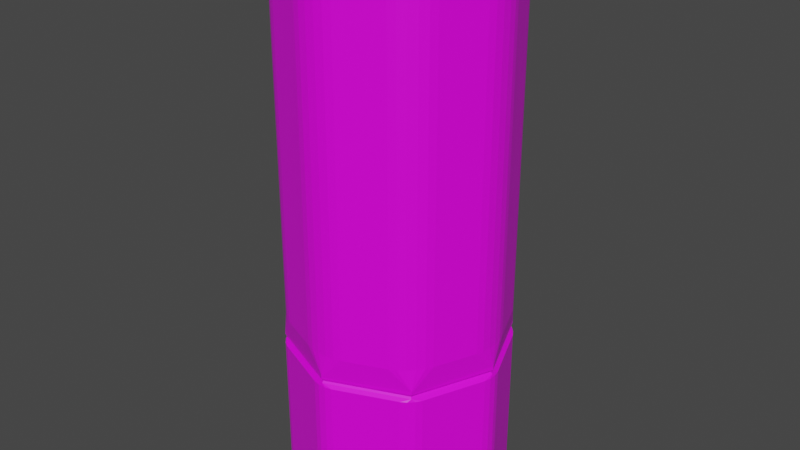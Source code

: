 # Source: ShotgunAmmo.blend  (saved by Blender 2.91.10; exported with 4.5.12 LTS)
import bpy
from mathutils import Matrix  # noqa: F401  (used for matrix-valued properties, if any)

bpy.ops.wm.read_factory_settings(use_empty=True)
scene = bpy.context.scene
scene.name = 'Scene'

# ---- collections
col_collection = bpy.data.collections.new('Collection'); scene.collection.children.link(col_collection)

# ---- images (referenced by path relative to the original .blend; pixels are not part of the script)
import os
ASSET_DIR = os.environ.get("B2B_ASSET_DIR", "")  # directory of the original .blend (textures are referenced by path, not embedded)
HERE = os.path.dirname(os.path.abspath(__file__))  # packed textures are extracted next to this script under _unpacked/

def load_image(name, relpath, width, height, colorspace="sRGB"):
    """Load a texture the original file referenced (path relative to the .blend, or extracted next to this script)."""
    p = next((c for c in (os.path.join(HERE, relpath), os.path.join(ASSET_DIR, relpath)) if relpath and os.path.exists(c)), "")
    if p:
        img = bpy.data.images.load(p, check_existing=True)
        img.name = name
    else:  # same state as the original file: an image datablock whose file is absent (Cycles renders it pink)
        img = bpy.data.images.new(name, width, height)
        img.source = "FILE"
        img.filepath = "//" + (relpath or name)
    img.colorspace_settings.name = colorspace
    return img
img_shotgunammo = load_image('ShotgunAmmo', 'ShotgunAmmo.png', 1024, 1024, 'sRGB')

# ---- materials (node trees are filled in below, after node groups)
mat_material = bpy.data.materials.new('Material')
mat_material.alpha_threshold = 0.0
mat_material.use_transparent_shadow = False
mat_material.line_color = (0.0, 0.0, 0.0, 1.0)

# ---- material node trees
mat_material.use_nodes = True; mat_material.node_tree.nodes.clear()
_N = mat_material.node_tree.nodes; _L = mat_material.node_tree.links
n0 = _N.new('ShaderNodeOutputMaterial'); n0.name = 'Material Output'; n0.location = (300, 300)
n1 = _N.new('ShaderNodeBsdfPrincipled'); n1.name = 'Principled BSDF'; n1.location = (10, 300)
n1.distribution = 'GGX'
n1.subsurface_method = 'BURLEY'
n1.inputs[2].default_value = 0.4
n1.inputs[3].default_value = 1.45
n1.inputs[27].default_value = (0.0, 0.0, 0.0, 1.0)
n1.inputs[28].default_value = 1.0
n2 = _N.new('ShaderNodeTexImage'); n2.name = 'Image Texture'; n2.location = (-455, 107)
n2.image = img_shotgunammo
_L.new(n1.outputs[0], n0.inputs[0])
_L.new(n2.outputs[0], n1.inputs[0])
n0.is_active_output = True

# ---- world
world_world = bpy.data.worlds.new('World'); scene.world = world_world
world_world.use_nodes = True; world_world.node_tree.nodes.clear()
_N = world_world.node_tree.nodes; _L = world_world.node_tree.links
n0 = _N.new('ShaderNodeOutputWorld'); n0.name = 'World Output'; n0.location = (300, 300)
n1 = _N.new('ShaderNodeBackground'); n1.name = 'Background'; n1.location = (10, 300)
n1.inputs[0].default_value = (0.05088, 0.05088, 0.05088, 1.0)
_L.new(n1.outputs[0], n0.inputs[0])
n0.is_active_output = True
world_world.color = (0.05088, 0.05088, 0.05088)
world_world.use_sun_shadow = False
world_world.sun_shadow_jitter_overblur = 0.0

# ---- meshes
me_circle = bpy.data.meshes.new('Circle')
me_circle.from_pydata([(1.731e-10, 0.08721, 0.05107), (-0.06167, 0.06167, 0.05107), (-0.08721, -3.812e-09, 0.05107), (-0.06167, -0.06167, 0.05107), (7.797e-09, -0.08721, 0.05107), (0.06167, -0.06167, 0.05107), (0.08721, 1.04e-09, 0.05107), (0.06167, 0.06167, 0.05107), (2.319e-10, 0.08597, 0.05238), (-0.06079, 0.06079, 0.05238), (-0.08597, -3.752e-09, 0.05238), (-0.06079, -0.06079, 0.05238), (7.748e-09, -0.08597, 0.05238), (0.06079, -0.06079, 0.05238), (0.08597, 1.031e-09, 0.05238), (0.06079, 0.06079, 0.05238), (1.706e-10, 0.087, 0.05337), (-0.06152, 0.06152, 0.05337), (-0.087, -3.803e-09, 0.05337), (-0.06152, -0.06152, 0.05337), (7.777e-09, -0.087, 0.05337), (0.06152, -0.06152, 0.05337), (0.087, 1.038e-09, 0.05337), (0.06152, 0.06152, 0.05337), (1.307e-10, 0.08778, 0.05493), (-0.06207, 0.06207, 0.05493), (-0.08778, -3.845e-09, 0.05493), (-0.06207, -0.06207, 0.05493), (7.804e-09, -0.08778, 0.05493), (0.06207, -0.06207, 0.05493), (0.08778, 1.039e-09, 0.05493), (0.06207, 0.06207, 0.05493), (0.04747, -0.04155, 0.36), (0.04502, -0.04502, 0.36), (0.04155, -0.04747, 0.36), (0.04868, -0.04868, 0.3595), (0.00418, -0.06295, 0.36), (7.427e-09, -0.06366, 0.36), (-0.00418, -0.06295, 0.36), (7.129e-09, -0.06884, 0.3595), (-0.04155, -0.04747, 0.36), (-0.04502, -0.04502, 0.36), (-0.04747, -0.04155, 0.36), (-0.04868, -0.04868, 0.3595), (-0.06295, -0.00418, 0.36), (-0.06366, -2.409e-09, 0.36), (-0.06295, 0.00418, 0.36), (-0.06884, -2.791e-09, 0.3595), (-0.04747, 0.04155, 0.36), (-0.04502, 0.04502, 0.36), (-0.04155, 0.04747, 0.36), (-0.04868, 0.04868, 0.3595), (-0.00418, 0.06295, 0.36), (1.238e-09, 0.06366, 0.36), (0.00418, 0.06295, 0.36), (1.111e-09, 0.06884, 0.3595), (5.471e-10, 0.08119, -0.07378), (-0.05741, 0.05741, -0.07378), (-0.08119, -3.549e-09, -0.07378), (-0.05741, -0.05741, -0.07378), (7.645e-09, -0.08119, -0.07378), (0.05741, -0.05741, -0.07378), (0.08119, 9.682e-10, -0.07378), (0.05741, 0.05741, -0.07378), (2.487e-09, 0.04286, -0.07249), (-0.0303, 0.0303, -0.07249), (-0.04286, -1.873e-09, -0.07249), (-0.0303, -0.0303, -0.07249), (6.234e-09, -0.04286, -0.07249), (0.0303, -0.0303, -0.07249), (0.04286, 5.111e-10, -0.07249), (0.0303, 0.0303, -0.07249), (2.487e-09, 0.04286, -0.06988), (-0.0303, 0.0303, -0.06988), (-0.04286, -1.873e-09, -0.06988), (-0.0303, -0.0303, -0.06988), (6.234e-09, -0.04286, -0.06988), (0.0303, -0.0303, -0.06988), (0.04286, 5.111e-10, -0.06988), (0.0303, 0.0303, -0.06988), (3.164e-09, 0.02582, -0.06966), (-0.01826, 0.01826, -0.06966), (-0.02582, -9.438e-10, -0.06966), (-0.01826, -0.01826, -0.06966), (5.422e-09, -0.02582, -0.06966), (0.01826, -0.01826, -0.06966), (0.02582, 4.93e-10, -0.06966), (0.01826, 0.01826, -0.06966), (3.693e-09, 0.01332, -0.06966), (-0.009422, 0.009422, -0.06966), (-0.01332, -4.95e-10, -0.06966), (-0.009422, -0.009422, -0.06966), (4.858e-09, -0.01332, -0.06966), (0.009422, -0.009422, -0.06966), (0.01332, 2.463e-10, -0.06966), (0.009422, 0.009422, -0.06966), (3.693e-09, 0.01332, -0.06998), (-0.009422, 0.009422, -0.06998), (-0.01332, -4.95e-10, -0.06998), (-0.009422, -0.009422, -0.06998), (4.858e-09, -0.01332, -0.06998), (0.009422, -0.009422, -0.06998), (0.01332, 2.463e-10, -0.06998), (0.009422, 0.009422, -0.06998), (4.09e-09, 0.004722, -0.06998), (-0.003339, 0.003339, -0.06998), (-0.004722, -1.754e-10, -0.06998), (-0.003339, -0.003339, -0.06998), (4.503e-09, -0.004722, -0.06998), (0.003339, -0.003339, -0.06998), (0.004722, 8.73e-11, -0.06998), (0.003339, 0.003339, -0.06998), (-0.003339, 0.003339, -0.07055), (4.09e-09, 0.004722, -0.07055), (-0.004722, -1.754e-10, -0.07055), (-0.003339, -0.003339, -0.07055), (4.503e-09, -0.004722, -0.07055), (0.003339, -0.003339, -0.07055), (0.004722, 8.73e-11, -0.07055), (0.003339, 0.003339, -0.07055), (0.06207, -0.06207, 0.05619), (0.08778, 1.039e-09, 0.05619), (-0.06207, -0.06207, 0.05619), (7.804e-09, -0.08778, 0.05619), (-0.06207, 0.06207, 0.05619), (-0.08778, -3.845e-09, 0.05619), (0.06207, 0.06207, 0.05619), (1.307e-10, 0.08778, 0.05619), (0.0157, 0.08377, 0.1208), (-0.0157, 0.08377, 0.1208), (0.01008, 0.08546, 0.1208), (0.003473, 0.08635, 0.1208), (-0.003473, 0.08635, 0.1208), (-0.01008, 0.08546, 0.1208), (-0.04813, 0.07033, 0.1208), (-0.07033, 0.04813, 0.1208), (-0.0533, 0.06756, 0.1208), (-0.0586, 0.06351, 0.1208), (-0.06351, 0.0586, 0.1208), (-0.06756, 0.0533, 0.1208), (-0.08377, -0.0157, 0.1208), (-0.08377, 0.0157, 0.1208), (-0.08546, -0.01008, 0.1208), (-0.08635, -0.003473, 0.1208), (-0.08635, 0.003473, 0.1208), (-0.08546, 0.01008, 0.1208), (-0.07033, -0.04813, 0.1208), (-0.04813, -0.07033, 0.1208), (-0.06756, -0.0533, 0.1208), (-0.06351, -0.0586, 0.1208), (-0.0586, -0.06351, 0.1208), (-0.0533, -0.06756, 0.1208), (0.0157, -0.08377, 0.1208), (-0.0157, -0.08377, 0.1208), (0.01008, -0.08546, 0.1208), (0.003473, -0.08635, 0.1208), (-0.003473, -0.08635, 0.1208), (-0.01008, -0.08546, 0.1208), (0.04813, -0.07033, 0.1208), (0.07033, -0.04813, 0.1208), (0.0533, -0.06756, 0.1208), (0.0586, -0.06351, 0.1208), (0.06351, -0.0586, 0.1208), (0.06756, -0.0533, 0.1208), (0.08377, 0.0157, 0.1208), (0.08377, -0.0157, 0.1208), (0.08546, 0.01008, 0.1208), (0.08635, 0.003473, 0.1208), (0.08635, -0.003473, 0.1208), (0.08546, -0.01008, 0.1208), (0.04813, 0.07033, 0.1208), (0.07033, 0.04813, 0.1208), (0.0533, 0.06756, 0.1208), (0.0586, 0.06351, 0.1208), (0.06351, 0.0586, 0.1208), (0.06756, 0.0533, 0.1208), (-0.0157, 0.08377, 0.3588), (0.0157, 0.08377, 0.3588), (8.633e-10, 0.0734, 0.3608), (-0.01008, 0.08546, 0.3588), (-0.003473, 0.08635, 0.3588), (0.003473, 0.08635, 0.3588), (0.01008, 0.08546, 0.3588), (-0.07033, 0.04813, 0.3588), (-0.04813, 0.07033, 0.3588), (-0.0519, 0.0519, 0.3608), (-0.06756, 0.0533, 0.3588), (-0.06351, 0.0586, 0.3588), (-0.0586, 0.06351, 0.3588), (-0.0533, 0.06756, 0.3588), (-0.08377, -0.0157, 0.3588), (-0.08377, 0.0157, 0.3588), (-0.0734, -3.041e-09, 0.3608), (-0.08546, -0.01008, 0.3588), (-0.08635, -0.003473, 0.3588), (-0.08635, 0.003473, 0.3588), (-0.08546, 0.01008, 0.3588), (-0.04813, -0.07033, 0.3588), (-0.07033, -0.04813, 0.3588), (-0.0519, -0.0519, 0.3608), (-0.0533, -0.06756, 0.3588), (-0.0586, -0.06351, 0.3588), (-0.06351, -0.0586, 0.3588), (-0.06756, -0.0533, 0.3588), (0.0157, -0.08377, 0.3588), (-0.0157, -0.08377, 0.3588), (7.28e-09, -0.0734, 0.3608), (0.01008, -0.08546, 0.3588), (0.003473, -0.08635, 0.3588), (-0.003473, -0.08635, 0.3588), (-0.01008, -0.08546, 0.3588), (0.07033, -0.04813, 0.3588), (0.04813, -0.07033, 0.3588), (0.0519, -0.0519, 0.3608), (0.06756, -0.0533, 0.3588), (0.06351, -0.0586, 0.3588), (0.0586, -0.06351, 0.3588), (0.0533, -0.06756, 0.3588), (0.08377, 0.0157, 0.3588), (0.08377, -0.0157, 0.3588), (0.0734, 1.043e-09, 0.3608), (0.08546, 0.01008, 0.3588), (0.08635, 0.003473, 0.3588), (0.08635, -0.003473, 0.3588), (0.08546, -0.01008, 0.3588), (0.04813, 0.07033, 0.3588), (0.07033, 0.04813, 0.3588), (0.0519, 0.0519, 0.3608), (0.0533, 0.06756, 0.3588), (0.0586, 0.06351, 0.3588), (0.06351, 0.0586, 0.3588), (0.06756, 0.0533, 0.3588), (0.04813, -0.07033, 0.07484), (0.07033, -0.04813, 0.07484), (0.06207, -0.06207, 0.05776), (0.0533, -0.06756, 0.07484), (0.0586, -0.06351, 0.07484), (0.06351, -0.0586, 0.07484), (0.06756, -0.0533, 0.07484), (-0.07033, -0.04813, 0.07484), (-0.04813, -0.07033, 0.07484), (-0.06207, -0.06207, 0.05776), (-0.06756, -0.0533, 0.07484), (-0.06351, -0.0586, 0.07484), (-0.0586, -0.06351, 0.07484), (-0.0533, -0.06756, 0.07484), (-0.04813, 0.07033, 0.07484), (-0.07033, 0.04813, 0.07484), (-0.06207, 0.06207, 0.05776), (-0.0533, 0.06756, 0.07484), (-0.0586, 0.06351, 0.07484), (-0.06351, 0.0586, 0.07484), (-0.06756, 0.0533, 0.07484), (0.0157, 0.08377, 0.07484), (-0.0157, 0.08377, 0.07484), (1.307e-10, 0.08778, 0.05776), (0.01008, 0.08546, 0.07484), (0.003473, 0.08635, 0.07484), (-0.003473, 0.08635, 0.07484), (-0.01008, 0.08546, 0.07484), (0.08377, -0.0157, 0.07484), (0.08377, 0.0157, 0.07484), (0.08778, 1.039e-09, 0.05776), (0.08546, -0.01008, 0.07484), (0.08635, -0.003473, 0.07484), (0.08635, 0.003473, 0.07484), (0.08546, 0.01008, 0.07484), (-0.0157, -0.08377, 0.07484), (0.0157, -0.08377, 0.07484), (7.804e-09, -0.08778, 0.05776), (-0.01008, -0.08546, 0.07484), (-0.003473, -0.08635, 0.07484), (0.003473, -0.08635, 0.07484), (0.01008, -0.08546, 0.07484), (-0.08377, 0.0157, 0.07484), (-0.08377, -0.0157, 0.07484), (-0.08778, -3.845e-09, 0.05776), (-0.08546, 0.01008, 0.07484), (-0.08635, 0.003473, 0.07484), (-0.08635, -0.003473, 0.07484), (-0.08546, -0.01008, 0.07484), (0.07033, 0.04813, 0.07484), (0.04813, 0.07033, 0.07484), (0.06207, 0.06207, 0.05776), (0.06756, 0.0533, 0.07484), (0.06351, 0.0586, 0.07484), (0.0586, 0.06351, 0.07484), (0.0533, 0.06756, 0.07484), (0.00418, 0.06295, 0.3618), (-0.00418, 0.06295, 0.3618), (1.099e-09, 0.06884, 0.3613), (-0.04155, 0.04747, 0.3618), (-0.04747, 0.04155, 0.3618), (-0.04868, 0.04868, 0.3613), (-0.06295, 0.00418, 0.3618), (-0.06295, -0.00418, 0.3618), (-0.06884, -2.795e-09, 0.3613), (-0.04747, -0.04155, 0.3618), (-0.04155, -0.04747, 0.3618), (-0.04868, -0.04868, 0.3613), (-0.00418, -0.06295, 0.3618), (0.00418, -0.06295, 0.3618), (7.117e-09, -0.06884, 0.3613), (0.04155, -0.04747, 0.3618), (0.04747, -0.04155, 0.3618), (0.04868, -0.04868, 0.3613), (0.06295, -0.00418, 0.3618), (0.06295, 0.00418, 0.3618), (0.06884, 1.036e-09, 0.3613), (0.04747, 0.04155, 0.3618), (0.04155, 0.04747, 0.3618), (0.04868, 0.04868, 0.3613), (0.00418, 0.03884, 0.356), (-0.00418, 0.03884, 0.356), (-0.02451, 0.03042, 0.356), (-0.03042, 0.02451, 0.356), (-0.03884, 0.00418, 0.356), (-0.03884, -0.00418, 0.356), (-0.03042, -0.02451, 0.356), (-0.02451, -0.03042, 0.356), (-0.00418, -0.03884, 0.356), (0.00418, -0.03884, 0.356), (0.02451, -0.03042, 0.356), (0.03042, -0.02451, 0.356), (0.03884, -0.00418, 0.356), (0.03884, 0.00418, 0.356), (0.03042, 0.02451, 0.356), (0.02451, 0.03042, 0.356), (-0.00418, 0.02068, 0.3523), (0.00418, 0.02068, 0.3523), (2.252e-09, 0.0214, 0.3523), (-0.01758, 0.01167, 0.3523), (-0.01167, 0.01758, 0.3523), (-0.01513, 0.01513, 0.3523), (-0.02068, -0.00418, 0.3523), (-0.02068, 0.00418, 0.3523), (-0.0214, -6.028e-10, 0.3523), (-0.01167, -0.01758, 0.3523), (-0.01758, -0.01167, 0.3523), (-0.01513, -0.01513, 0.3523), (0.00418, -0.02068, 0.3523), (-0.00418, -0.02068, 0.3523), (4.922e-09, -0.0214, 0.3523), (0.01758, -0.01167, 0.3523), (0.01167, -0.01758, 0.3523), (0.01513, -0.01513, 0.3523), (0.02068, 0.00418, 0.3523), (0.02068, -0.00418, 0.3523), (0.0214, 8.423e-10, 0.3523), (0.01167, 0.01758, 0.3523), (0.01758, 0.01167, 0.3523), (0.01513, 0.01513, 0.3523), (0.06884, 1.039e-09, 0.3595), (0.06295, -0.00418, 0.36), (0.06366, 6.406e-10, 0.36), (0.06295, 0.00418, 0.36), (0.04868, 0.04868, 0.3595), (0.04747, 0.04155, 0.36), (0.04502, 0.04502, 0.36), (0.04155, 0.04747, 0.36), (-0.02451, 0.03042, 0.3542), (-0.02797, 0.02797, 0.3542), (-0.03042, 0.02451, 0.3542), (-0.03956, -1.285e-09, 0.3542), (-0.03884, -0.00418, 0.3542), (-0.03884, 0.00418, 0.3542), (0.03884, -0.00418, 0.3542), (0.03956, 3.126e-10, 0.3542), (0.03884, 0.00418, 0.3542), (0.02797, 0.02797, 0.3542), (0.02451, 0.03042, 0.3542), (0.03042, 0.02451, 0.3542), (-0.00418, -0.03884, 0.3542), (5.098e-09, -0.03956, 0.3542), (0.00418, -0.03884, 0.3542), (0.02797, -0.02797, 0.3542), (0.03042, -0.02451, 0.3542), (0.02451, -0.03042, 0.3542), (-0.02797, -0.02797, 0.3542), (-0.02451, -0.03042, 0.3542), (-0.03042, -0.02451, 0.3542), (0.00418, 0.03884, 0.3542), (9.903e-10, 0.03956, 0.3542), (-0.00418, 0.03884, 0.3542), (0.01758, 0.01167, 0.3505), (0.01513, 0.01513, 0.3505), (0.01167, 0.01758, 0.3505), (2.264e-09, 0.0214, 0.3505), (-0.00418, 0.02068, 0.3505), (0.00418, 0.02068, 0.3505), (0.01167, -0.01758, 0.3505), (0.01513, -0.01513, 0.3505), (0.01758, -0.01167, 0.3505), (0.0214, 8.457e-10, 0.3505), (0.02068, 0.00418, 0.3505), (0.02068, -0.00418, 0.3505), (-0.01758, -0.01167, 0.3505), (-0.01513, -0.01513, 0.3505), (-0.01167, -0.01758, 0.3505), (4.934e-09, -0.0214, 0.3505), (0.00418, -0.02068, 0.3505), (-0.00418, -0.02068, 0.3505), (-0.01167, 0.01758, 0.3505), (-0.01513, 0.01513, 0.3505), (-0.01758, 0.01167, 0.3505), (-0.0214, -5.994e-10, 0.3505), (-0.02068, -0.00418, 0.3505), (-0.02068, 0.00418, 0.3505), (-0.008102, 0.08664, -0.04274), (0.008102, 0.08664, -0.04274), (-0.002966, 0.08787, -0.04274), (0.002966, 0.08787, -0.04274), (-0.067, 0.05554, -0.04274), (-0.05554, 0.067, -0.04274), (-0.06423, 0.06004, -0.04274), (-0.06004, 0.06423, -0.04274), (-0.08664, -0.008102, -0.04274), (-0.08664, 0.008102, -0.04274), (-0.08787, -0.002966, -0.04274), (-0.08787, 0.002966, -0.04274), (-0.05554, -0.067, -0.04274), (-0.067, -0.05554, -0.04274), (-0.06004, -0.06423, -0.04274), (-0.06423, -0.06004, -0.04274), (0.008102, -0.08664, -0.04274), (-0.008102, -0.08664, -0.04274), (0.002966, -0.08787, -0.04274), (-0.002966, -0.08787, -0.04274), (0.067, -0.05554, -0.04274), (0.05554, -0.067, -0.04274), (0.06423, -0.06004, -0.04274), (0.06004, -0.06423, -0.04274), (0.08664, 0.008102, -0.04274), (0.08664, -0.008102, -0.04274), (0.08787, 0.002966, -0.04274), (0.08787, -0.002966, -0.04274), (0.05554, 0.067, -0.04274), (0.067, 0.05554, -0.04274), (0.06004, 0.06423, -0.04274), (0.06423, 0.06004, -0.04274), (-0.008102, 0.08664, 0.04886), (0.008102, 0.08664, 0.04886), (-0.002966, 0.08787, 0.04886), (0.002966, 0.08787, 0.04886), (-0.067, 0.05554, 0.04886), (-0.05554, 0.067, 0.04886), (-0.06423, 0.06004, 0.04886), (-0.06004, 0.06423, 0.04886), (-0.08664, -0.008102, 0.04886), (-0.08664, 0.008102, 0.04886), (-0.08787, -0.002966, 0.04886), (-0.08787, 0.002966, 0.04886), (-0.05554, -0.067, 0.04886), (-0.067, -0.05554, 0.04886), (-0.06004, -0.06423, 0.04886), (-0.06423, -0.06004, 0.04886), (0.008102, -0.08664, 0.04886), (-0.008102, -0.08664, 0.04886), (0.002966, -0.08787, 0.04886), (-0.002966, -0.08787, 0.04886), (0.067, -0.05554, 0.04886), (0.05554, -0.067, 0.04886), (0.06423, -0.06004, 0.04886), (0.06004, -0.06423, 0.04886), (0.08664, 0.008102, 0.04886), (0.08664, -0.008102, 0.04886), (0.08787, 0.002966, 0.04886), (0.08787, -0.002966, 0.04886), (0.05554, 0.067, 0.04886), (0.067, 0.05554, 0.04886), (0.06004, 0.06423, 0.04886), (0.06423, 0.06004, 0.04886), (0.008102, 0.08664, -0.07357), (-0.008102, 0.08664, -0.07357), (5.443e-10, 0.08123, -0.07378), (0.002966, 0.08787, -0.07357), (-0.002966, 0.08787, -0.07357), (-0.05554, 0.067, -0.07357), (-0.067, 0.05554, -0.07357), (-0.05744, 0.05744, -0.07378), (-0.06004, 0.06423, -0.07357), (-0.06423, 0.06004, -0.07357), (-0.08664, 0.008102, -0.07357), (-0.08664, -0.008102, -0.07357), (-0.08123, -3.551e-09, -0.07378), (-0.08787, 0.002966, -0.07357), (-0.08787, -0.002966, -0.07357), (-0.067, -0.05554, -0.07357), (-0.05554, -0.067, -0.07357), (-0.05744, -0.05744, -0.07378), (-0.06423, -0.06004, -0.07357), (-0.06004, -0.06423, -0.07357), (-0.008102, -0.08664, -0.07357), (0.008102, -0.08664, -0.07357), (7.646e-09, -0.08123, -0.07378), (-0.002966, -0.08787, -0.07357), (0.002966, -0.08787, -0.07357), (0.05554, -0.067, -0.07357), (0.067, -0.05554, -0.07357), (0.05744, -0.05744, -0.07378), (0.06004, -0.06423, -0.07357), (0.06423, -0.06004, -0.07357), (0.08664, -0.008102, -0.07357), (0.08664, 0.008102, -0.07357), (0.08123, 9.687e-10, -0.07378), (0.08787, -0.002966, -0.07357), (0.08787, 0.002966, -0.07357), (0.067, 0.05554, -0.07357), (0.05554, 0.067, -0.07357), (0.05744, 0.05744, -0.07378), (0.06423, 0.06004, -0.07357), (0.06004, 0.06423, -0.07357), (4.657e-09, 9.313e-10, 0.3392)], [], [(436, 508, 472, 409), (413, 445, 440, 408), (432, 503, 507, 437), (424, 493, 497, 429), (416, 483, 487, 421), (1, 0, 440, 445), (428, 498, 502, 433), (420, 488, 492, 425), (5, 4, 456, 461), (3, 2, 448, 453), (474, 56, 57, 479, 477, 473), (6, 5, 460, 465), (4, 3, 452, 457), (0, 7, 468, 441), (2, 1, 444, 449), (7, 6, 464, 469), (0, 8, 15, 7), (6, 14, 13, 5), (4, 12, 11, 3), (2, 10, 9, 1), (7, 15, 14, 6), (5, 13, 12, 4), (3, 11, 10, 2), (1, 9, 8, 0), (13, 21, 20, 12), (11, 19, 18, 10), (9, 17, 16, 8), (8, 16, 23, 15), (14, 22, 21, 13), (12, 20, 19, 11), (10, 18, 17, 9), (15, 23, 22, 14), (23, 31, 30, 22), (21, 29, 28, 20), (19, 27, 26, 18), (17, 25, 24, 16), (16, 24, 31, 23), (22, 30, 29, 21), (20, 28, 27, 19), (18, 26, 25, 17), (171, 226, 218, 164), (158, 212, 204, 152), (146, 198, 190, 140), (288, 312, 327, 310), (165, 219, 211, 159), (153, 205, 197, 147), (128, 177, 225, 170), (141, 191, 183, 135), (246, 134, 129, 254), (253, 128, 170, 282), (260, 165, 159, 233), (267, 153, 147, 240), (274, 141, 135, 247), (281, 171, 164, 261), (232, 158, 152, 268), (239, 146, 140, 275), (121, 262, 260, 233, 234, 120), (309, 326, 325, 307), (303, 322, 321, 301), (185, 293, 291, 289, 290, 178, 176, 184), (297, 318, 317, 295), (314, 332, 328, 313), (306, 324, 323, 304), (300, 320, 319, 298), (192, 296, 294, 292, 293, 185, 183, 191), (227, 311, 309, 307, 308, 220, 218, 226), (213, 305, 303, 301, 302, 206, 204, 212), (199, 299, 297, 295, 296, 192, 190, 198), (178, 290, 288, 310, 311, 227, 225, 177), (294, 316, 315, 292), (220, 308, 306, 304, 305, 213, 211, 219), (206, 302, 300, 298, 299, 199, 197, 205), (316, 335, 331, 315), (326, 350, 346, 325), (322, 344, 340, 321), (318, 338, 334, 317), (512, 350, 351), (324, 347, 343, 323), (320, 341, 337, 319), (312, 329, 349, 327), (54, 55, 53), (409, 441, 468, 436), (412, 478, 482, 417), (433, 465, 460, 428), (425, 457, 452, 420), (417, 449, 444, 412), (437, 469, 464, 432), (429, 461, 456, 424), (421, 453, 448, 416), (499, 61, 62, 504, 502, 498), (489, 59, 60, 494, 492, 488), (509, 63, 56, 474, 472, 508), (479, 57, 58, 484, 482, 478), (504, 62, 63, 509, 507, 503), (494, 60, 61, 499, 497, 493), (484, 58, 59, 489, 487, 483), (59, 67, 68, 60), (57, 65, 66, 58), (62, 70, 71, 63), (60, 68, 69, 61), (58, 66, 67, 59), (56, 64, 65, 57), (63, 71, 64, 56), (61, 69, 70, 62), (71, 79, 72, 64), (69, 77, 78, 70), (67, 75, 76, 68), (65, 73, 74, 66), (70, 78, 79, 71), (68, 76, 77, 69), (66, 74, 75, 67), (64, 72, 73, 65), (76, 84, 85, 77), (74, 82, 83, 75), (72, 80, 81, 73), (79, 87, 80, 72), (77, 85, 86, 78), (75, 83, 84, 76), (73, 81, 82, 74), (78, 86, 87, 79), (86, 94, 95, 87), (84, 92, 93, 85), (82, 90, 91, 83), (80, 88, 89, 81), (87, 95, 88, 80), (85, 93, 94, 86), (83, 91, 92, 84), (81, 89, 90, 82), (93, 101, 102, 94), (91, 99, 100, 92), (89, 97, 98, 90), (94, 102, 103, 95), (92, 100, 101, 93), (90, 98, 99, 91), (88, 96, 97, 89), (95, 103, 96, 88), (96, 104, 105, 97), (103, 111, 104, 96), (101, 109, 110, 102), (99, 107, 108, 100), (97, 105, 106, 98), (102, 110, 111, 103), (100, 108, 109, 101), (98, 106, 107, 99), (110, 118, 119, 111), (112, 113, 119, 118, 117, 116, 115, 114), (108, 116, 117, 109), (106, 114, 115, 107), (104, 113, 112, 105), (111, 119, 113, 104), (109, 117, 118, 110), (107, 115, 116, 108), (105, 112, 114, 106), (24, 127, 126, 31), (25, 124, 127, 24), (27, 122, 125, 26), (29, 120, 123, 28), (31, 126, 121, 30), (26, 125, 124, 25), (28, 123, 122, 27), (30, 121, 120, 29), (126, 283, 281, 261, 262, 121), (127, 255, 253, 282, 283, 126), (125, 276, 274, 247, 248, 124), (123, 269, 267, 240, 241, 122), (124, 248, 246, 254, 255, 127), (122, 241, 239, 275, 276, 125), (120, 234, 232, 268, 269, 123), (176, 178, 179), (179, 178, 180), (180, 178, 181), (181, 178, 182), (182, 178, 177), (183, 185, 186), (186, 185, 187), (187, 185, 188), (188, 185, 189), (189, 185, 184), (190, 192, 193), (193, 192, 194), (194, 192, 195), (195, 192, 196), (196, 192, 191), (197, 199, 200), (200, 199, 201), (201, 199, 202), (202, 199, 203), (203, 199, 198), (204, 206, 207), (207, 206, 208), (208, 206, 209), (209, 206, 210), (210, 206, 205), (211, 213, 214), (214, 213, 215), (215, 213, 216), (216, 213, 217), (217, 213, 212), (218, 220, 221), (221, 220, 222), (222, 220, 223), (223, 220, 224), (224, 220, 219), (225, 227, 228), (228, 227, 229), (229, 227, 230), (230, 227, 231), (231, 227, 226), (232, 234, 235), (235, 234, 236), (236, 234, 237), (237, 234, 238), (238, 234, 233), (239, 241, 242), (242, 241, 243), (243, 241, 244), (244, 241, 245), (245, 241, 240), (246, 248, 249), (249, 248, 250), (250, 248, 251), (251, 248, 252), (252, 248, 247), (253, 255, 256), (256, 255, 257), (257, 255, 258), (258, 255, 259), (259, 255, 254), (260, 262, 263), (263, 262, 264), (264, 262, 265), (265, 262, 266), (266, 262, 261), (267, 269, 270), (270, 269, 271), (271, 269, 272), (272, 269, 273), (273, 269, 268), (274, 276, 277), (277, 276, 278), (278, 276, 279), (279, 276, 280), (280, 276, 275), (281, 283, 284), (284, 283, 285), (285, 283, 286), (286, 283, 287), (287, 283, 282), (232, 235, 160, 158), (235, 236, 161, 160), (236, 237, 162, 161), (237, 238, 163, 162), (238, 233, 159, 163), (239, 242, 148, 146), (242, 243, 149, 148), (243, 244, 150, 149), (244, 245, 151, 150), (245, 240, 147, 151), (246, 249, 136, 134), (249, 250, 137, 136), (250, 251, 138, 137), (251, 252, 139, 138), (252, 247, 135, 139), (253, 256, 130, 128), (256, 257, 131, 130), (257, 258, 132, 131), (258, 259, 133, 132), (259, 254, 129, 133), (128, 130, 182, 177), (130, 131, 181, 182), (131, 132, 180, 181), (132, 133, 179, 180), (133, 129, 176, 179), (183, 186, 139, 135), (186, 187, 138, 139), (187, 188, 137, 138), (188, 189, 136, 137), (189, 184, 134, 136), (171, 175, 231, 226), (175, 174, 230, 231), (174, 173, 229, 230), (173, 172, 228, 229), (172, 170, 225, 228), (158, 160, 217, 212), (160, 161, 216, 217), (161, 162, 215, 216), (162, 163, 214, 215), (163, 159, 211, 214), (218, 221, 166, 164), (221, 222, 167, 166), (222, 223, 168, 167), (223, 224, 169, 168), (224, 219, 165, 169), (146, 148, 203, 198), (148, 149, 202, 203), (149, 150, 201, 202), (150, 151, 200, 201), (151, 147, 197, 200), (204, 207, 154, 152), (207, 208, 155, 154), (208, 209, 156, 155), (209, 210, 157, 156), (210, 205, 153, 157), (190, 193, 142, 140), (193, 194, 143, 142), (194, 195, 144, 143), (195, 196, 145, 144), (196, 191, 141, 145), (164, 166, 266, 261), (166, 167, 265, 266), (167, 168, 264, 265), (168, 169, 263, 264), (169, 165, 260, 263), (152, 154, 273, 268), (154, 155, 272, 273), (155, 156, 271, 272), (156, 157, 270, 271), (157, 153, 267, 270), (140, 142, 280, 275), (142, 143, 279, 280), (143, 144, 278, 279), (144, 145, 277, 278), (145, 141, 274, 277), (170, 172, 287, 282), (172, 173, 286, 287), (173, 174, 285, 286), (174, 175, 284, 285), (175, 171, 281, 284), (134, 184, 176, 129), (288, 54, 381, 312), (338, 396, 397, 339), (297, 42, 380, 318), (318, 380, 396, 338), (324, 366, 395, 347), (302, 39, 38, 300), (317, 364, 44, 295), (347, 395, 393, 348), (319, 379, 40, 298), (298, 40, 43, 299), (315, 362, 48, 292), (346, 394, 368, 325), (303, 34, 377, 322), (348, 393, 394, 346), (343, 392, 376, 323), (299, 43, 42, 297), (345, 391, 392, 343), (316, 365, 407, 335), (291, 50, 360, 314), (323, 376, 32, 304), (335, 407, 405, 336), (295, 44, 47, 296), (344, 390, 391, 345), (310, 359, 356, 311), (321, 374, 36, 301), (322, 377, 390, 344), (334, 406, 364, 317), (312, 381, 389, 329), (336, 405, 406, 334), (296, 47, 46, 294), (329, 389, 387, 330), (331, 404, 362, 315), (311, 356, 357, 309), (333, 403, 404, 331), (292, 48, 51, 293), (300, 38, 372, 320), (328, 388, 383, 313), (307, 355, 352, 308), (309, 357, 371, 326), (330, 387, 388, 328), (332, 402, 403, 333), (349, 386, 370, 327), (314, 360, 402, 332), (293, 51, 50, 291), (351, 385, 386, 349), (320, 372, 401, 341), (308, 352, 353, 306), (327, 370, 359, 310), (291, 314, 313, 289), (53, 55, 52), (50, 51, 49), (49, 51, 48), (46, 47, 45), (45, 47, 44), (42, 43, 41), (41, 43, 40), (38, 39, 37), (37, 39, 36), (34, 35, 33), (33, 35, 32), (353, 352, 354), (354, 352, 355), (357, 356, 358), (358, 356, 359), (50, 49, 361, 360), (49, 48, 362, 361), (364, 363, 45, 44), (363, 365, 46, 45), (353, 354, 367, 366), (354, 355, 368, 367), (370, 369, 358, 359), (369, 371, 357, 358), (38, 37, 373, 372), (37, 36, 374, 373), (376, 375, 33, 32), (375, 377, 34, 33), (379, 378, 41, 40), (378, 380, 42, 41), (54, 53, 382, 381), (53, 52, 383, 382), (371, 369, 385, 384), (369, 370, 386, 385), (388, 387, 382, 383), (387, 389, 381, 382), (377, 375, 391, 390), (375, 376, 392, 391), (394, 393, 367, 368), (393, 395, 366, 367), (380, 378, 397, 396), (378, 379, 398, 397), (400, 399, 373, 374), (399, 401, 372, 373), (360, 361, 403, 402), (361, 362, 404, 403), (406, 405, 363, 364), (405, 407, 365, 363), (294, 46, 365, 316), (301, 36, 39, 302), (306, 353, 366, 324), (339, 397, 398, 337), (305, 35, 34, 303), (337, 398, 379, 319), (290, 55, 54, 288), (342, 399, 400, 340), (313, 383, 52, 289), (340, 400, 374, 321), (326, 371, 384, 350), (325, 368, 355, 307), (304, 32, 35, 305), (350, 384, 385, 351), (289, 52, 55, 290), (341, 401, 399, 342), (440, 0, 442), (442, 0, 443), (443, 0, 441), (444, 1, 446), (446, 1, 447), (447, 1, 445), (448, 2, 450), (450, 2, 451), (451, 2, 449), (452, 3, 454), (454, 3, 455), (455, 3, 453), (456, 4, 458), (458, 4, 459), (459, 4, 457), (460, 5, 462), (462, 5, 463), (463, 5, 461), (464, 6, 466), (466, 6, 467), (467, 6, 465), (468, 7, 470), (470, 7, 471), (471, 7, 469), (472, 474, 475), (475, 474, 476), (476, 474, 473), (477, 479, 480), (480, 479, 481), (481, 479, 478), (482, 484, 485), (485, 484, 486), (486, 484, 483), (487, 489, 490), (490, 489, 491), (491, 489, 488), (492, 494, 495), (495, 494, 496), (496, 494, 493), (497, 499, 500), (500, 499, 501), (501, 499, 498), (502, 504, 505), (505, 504, 506), (506, 504, 503), (507, 509, 510), (510, 509, 511), (511, 509, 508), (409, 411, 443, 441), (411, 410, 442, 443), (410, 408, 440, 442), (444, 446, 414, 412), (446, 447, 415, 414), (447, 445, 413, 415), (437, 439, 471, 469), (439, 438, 470, 471), (438, 436, 468, 470), (429, 431, 463, 461), (431, 430, 462, 463), (430, 428, 460, 462), (464, 466, 434, 432), (466, 467, 435, 434), (467, 465, 433, 435), (421, 423, 455, 453), (423, 422, 454, 455), (422, 420, 452, 454), (456, 458, 426, 424), (458, 459, 427, 426), (459, 457, 425, 427), (448, 450, 418, 416), (450, 451, 419, 418), (451, 449, 417, 419), (412, 414, 481, 478), (414, 415, 480, 481), (415, 413, 477, 480), (472, 475, 411, 409), (475, 476, 410, 411), (476, 473, 408, 410), (507, 510, 439, 437), (510, 511, 438, 439), (511, 508, 436, 438), (432, 434, 506, 503), (434, 435, 505, 506), (435, 433, 502, 505), (497, 500, 431, 429), (500, 501, 430, 431), (501, 498, 428, 430), (424, 426, 496, 493), (426, 427, 495, 496), (427, 425, 492, 495), (487, 490, 423, 421), (490, 491, 422, 423), (491, 488, 420, 422), (416, 418, 486, 483), (418, 419, 485, 486), (419, 417, 482, 485), (408, 473, 477, 413), (512, 349, 329, 330), (512, 344, 345), (512, 338, 339), (512, 343, 347, 348), (331, 512, 333), (512, 337, 341, 342), (332, 512, 330, 328), (345, 343, 512), (335, 336, 512, 331), (342, 340, 344, 512), (333, 512, 332), (348, 346, 350, 512), (336, 334, 338, 512), (351, 349, 512), (339, 337, 512)])
_uv = me_circle.uv_layers.new(name='UVMap')
_uv.uv.foreach_set('vector', [0.193, 0.1384, 0.2016, 0.1662, 0.237, 0.1651, 0.2452, 0.1362, 0.3029, 0.1799, 0.4375, 0.1195, 0.3225, 0.01206, 0.2629, 0.1434, 0.1402, 0.1826, 0.1654, 0.1961, 0.1898, 0.1712, 0.1758, 0.1455, 0.1753, 0.3049, 0.1891, 0.2796, 0.1652, 0.2542, 0.1397, 0.2677, 0.3023, 0.2698, 0.2759, 0.2549, 0.2486, 0.281, 0.2627, 0.3074, 0.6566, 0.3949, 0.5632, 0.3735, 0.5726, 0.3806, 0.6445, 0.3972, 0.133, 0.2506, 0.1602, 0.2425, 0.1606, 0.2078, 0.1331, 0.1995, 0.2448, 0.3142, 0.2365, 0.286, 0.2011, 0.2845, 0.1924, 0.3125, 0.4577, 0.1405, 0.5004, 0.06376, 0.4917, 0.07021, 0.4586, 0.1295, 0.5714, 0.01523, 0.6566, 0.003532, 0.6461, 0.0005398, 0.5803, 0.009565, 0.8443, 0.6689, 0.8444, 0.6686, 0.7847, 0.609, 0.7845, 0.6091, 0.782, 0.6219, 0.8314, 0.6713, 0.4536, 0.2302, 0.4577, 0.1405, 0.4526, 0.1504, 0.4494, 0.2197, 0.5004, 0.06376, 0.5714, 0.01523, 0.5609, 0.01706, 0.506, 0.05449, 0.5632, 0.3735, 0.4909, 0.3139, 0.496, 0.3243, 0.5518, 0.3704, 0.8441, 0.7714, 0.8441, 0.6808, 0.8395, 0.6912, 0.8395, 0.7609, 0.4909, 0.3139, 0.4536, 0.2302, 0.4536, 0.2415, 0.4823, 0.3063, 0.5632, 0.3735, 0.5643, 0.3711, 0.4929, 0.3124, 0.4909, 0.3139, 0.4536, 0.2302, 0.4561, 0.2297, 0.46, 0.1412, 0.4577, 0.1405, 0.5004, 0.06376, 0.5021, 0.06535, 0.5722, 0.01738, 0.5714, 0.01523, 0.8475, 0.6808, 0.8451, 0.6814, 0.8451, 0.7707, 0.8475, 0.7714, 0.4909, 0.3139, 0.4929, 0.3124, 0.4561, 0.2297, 0.4536, 0.2302, 0.4577, 0.1405, 0.46, 0.1412, 0.5021, 0.06535, 0.5004, 0.06376, 0.5714, 0.01523, 0.5722, 0.01738, 0.6563, 0.005842, 0.6566, 0.003532, 0.6566, 0.3949, 0.6564, 0.3922, 0.5643, 0.3711, 0.5632, 0.3735, 0.8745, 0.7706, 0.8764, 0.7712, 0.8764, 0.6808, 0.8745, 0.6813, 0.8752, 0.338, 0.8734, 0.3374, 0.8734, 0.4278, 0.8752, 0.4273, 0.8734, 0.6813, 0.8716, 0.6808, 0.8716, 0.7712, 0.8734, 0.7706, 0.8716, 0.8621, 0.8734, 0.8626, 0.8734, 0.7722, 0.8716, 0.7728, 0.8686, 0.7706, 0.8705, 0.7712, 0.8705, 0.6808, 0.8686, 0.6813, 0.8657, 0.7706, 0.8675, 0.7712, 0.8675, 0.6808, 0.8657, 0.6813, 0.8675, 0.4273, 0.8694, 0.4278, 0.8694, 0.3374, 0.8675, 0.338, 0.8704, 0.4273, 0.8723, 0.4278, 0.8723, 0.3374, 0.8704, 0.338, 0.8641, 0.4282, 0.8664, 0.4286, 0.8664, 0.3374, 0.8641, 0.3378, 0.852, 0.7716, 0.8543, 0.772, 0.8543, 0.6808, 0.852, 0.6812, 0.8554, 0.7716, 0.8578, 0.772, 0.8578, 0.6808, 0.8554, 0.6812, 0.8646, 0.6812, 0.8623, 0.6808, 0.8623, 0.772, 0.8646, 0.7716, 0.8486, 0.7716, 0.8509, 0.772, 0.8509, 0.6808, 0.8486, 0.6812, 0.8588, 0.7716, 0.8612, 0.772, 0.8612, 0.6808, 0.8588, 0.6812, 0.8572, 0.4282, 0.8596, 0.4286, 0.8596, 0.3374, 0.8572, 0.3378, 0.863, 0.3378, 0.8607, 0.3374, 0.8607, 0.4286, 0.863, 0.4282, 0.3235, 0.6626, 0.0005402, 0.6626, 0.000541, 0.7102, 0.3235, 0.7102, 0.4496, 0.7919, 0.7726, 0.7919, 0.7726, 0.7443, 0.4496, 0.7443, 0.4496, 0.6097, 0.7726, 0.6097, 0.7726, 0.562, 0.4496, 0.562, 0.8373, 0.7581, 0.806, 0.7706, 0.806, 0.8005, 0.8373, 0.813, 0.3235, 0.7537, 0.0005414, 0.7537, 0.0005416, 0.8014, 0.3235, 0.8014, 0.4496, 0.7008, 0.7726, 0.7008, 0.7726, 0.6531, 0.4496, 0.6531, 0.3235, 0.5714, 0.0005398, 0.5714, 0.0005399, 0.6191, 0.3235, 0.6191, 0.4496, 0.5186, 0.7726, 0.5186, 0.7726, 0.4709, 0.4496, 0.4709, 0.386, 0.4803, 0.3235, 0.4803, 0.3235, 0.528, 0.386, 0.528, 0.386, 0.5715, 0.3235, 0.5714, 0.3235, 0.6191, 0.386, 0.6191, 0.386, 0.7537, 0.3235, 0.7537, 0.3235, 0.8014, 0.386, 0.8014, 0.3871, 0.7008, 0.4496, 0.7008, 0.4496, 0.6531, 0.3871, 0.6531, 0.3871, 0.5186, 0.4496, 0.5186, 0.4496, 0.4709, 0.3871, 0.4709, 0.386, 0.6626, 0.3235, 0.6626, 0.3235, 0.7102, 0.386, 0.7102, 0.3871, 0.7919, 0.4496, 0.7919, 0.4496, 0.7443, 0.3871, 0.7443, 0.3871, 0.6097, 0.4496, 0.6097, 0.4496, 0.562, 0.3871, 0.562, 0.7512, 0.03533, 0.7503, 0.0335, 0.7189, 0.02411, 0.6745, 0.05979, 0.6832, 0.09351, 0.6849, 0.0941, 0.8644, 0.2651, 0.8331, 0.2776, 0.8331, 0.3075, 0.8644, 0.32, 0.8696, 0.8141, 0.8383, 0.8266, 0.8383, 0.8565, 0.8696, 0.869, 0.769, 0.3737, 0.7633, 0.3761, 0.758, 0.3844, 0.758, 0.4393, 0.7633, 0.4476, 0.769, 0.45, 0.7904, 0.4357, 0.7904, 0.388, 0.8562, 0.3737, 0.8249, 0.3862, 0.8249, 0.4161, 0.8562, 0.4286, 0.6437, 0.3983, 0.6203, 0.4077, 0.6203, 0.4187, 0.6437, 0.4282, 0.7736, 0.869, 0.8049, 0.8565, 0.8049, 0.8266, 0.7736, 0.8141, 0.8049, 0.7581, 0.7736, 0.7706, 0.7736, 0.8005, 0.8049, 0.813, 0.7876, 0.3414, 0.7933, 0.339, 0.7986, 0.3307, 0.7986, 0.2758, 0.7933, 0.2675, 0.7876, 0.2651, 0.7662, 0.2794, 0.7662, 0.3271, 0.8128, 0.45, 0.8185, 0.4476, 0.8238, 0.4393, 0.8238, 0.3844, 0.8185, 0.3761, 0.8128, 0.3737, 0.7914, 0.388, 0.7914, 0.4357, 0.7021, 0.3737, 0.6964, 0.3761, 0.6911, 0.3844, 0.6911, 0.4393, 0.6964, 0.4476, 0.7021, 0.45, 0.7235, 0.4357, 0.7235, 0.388, 0.795, 0.757, 0.8008, 0.7547, 0.806, 0.7464, 0.806, 0.6914, 0.8008, 0.6831, 0.795, 0.6808, 0.7736, 0.6951, 0.7736, 0.7427, 0.7356, 0.3737, 0.7298, 0.3761, 0.7245, 0.3844, 0.7245, 0.4393, 0.7298, 0.4476, 0.7356, 0.45, 0.7569, 0.4357, 0.7569, 0.388, 0.8384, 0.6808, 0.8071, 0.6933, 0.8071, 0.7232, 0.8384, 0.7357, 0.821, 0.3414, 0.8268, 0.339, 0.8321, 0.3307, 0.8321, 0.2758, 0.8268, 0.2675, 0.821, 0.2651, 0.7997, 0.2794, 0.7997, 0.3271, 0.6687, 0.3737, 0.6629, 0.3761, 0.6576, 0.3844, 0.6576, 0.4393, 0.6629, 0.4476, 0.6687, 0.45, 0.69, 0.4357, 0.69, 0.388, 0.5216, 0.3983, 0.4983, 0.4077, 0.4983, 0.4187, 0.5216, 0.4282, 0.5948, 0.3983, 0.5715, 0.4077, 0.5715, 0.4187, 0.5948, 0.4282, 0.546, 0.3983, 0.5227, 0.4077, 0.5227, 0.4187, 0.546, 0.4282, 0.6193, 0.3983, 0.5959, 0.4077, 0.5959, 0.4187, 0.6193, 0.4282, 0.5638, 0.8195, 0.5581, 0.8527, 0.5638, 0.8535, 0.5471, 0.4282, 0.5704, 0.4187, 0.5704, 0.4077, 0.5471, 0.3983, 0.4494, 0.4282, 0.4728, 0.4187, 0.4728, 0.4077, 0.4494, 0.3983, 0.4972, 0.3983, 0.4739, 0.4077, 0.4739, 0.4187, 0.4972, 0.4282, 0.3739, 0.8402, 0.3739, 0.8304, 0.3698, 0.8362, 0.2452, 0.1362, 0.2956, 0.0005398, 0.1435, 0.006036, 0.193, 0.1384, 0.3104, 0.1978, 0.282, 0.2073, 0.2814, 0.2426, 0.3103, 0.2521, 0.1331, 0.1995, 0.002153, 0.1492, 0.0005398, 0.2969, 0.133, 0.2506, 0.1924, 0.3125, 0.1383, 0.4453, 0.2917, 0.4528, 0.2448, 0.3142, 0.3103, 0.2521, 0.4484, 0.3076, 0.4484, 0.1473, 0.3104, 0.1978, 0.1758, 0.1455, 0.117, 0.01656, 0.01365, 0.1234, 0.1402, 0.1826, 0.1397, 0.2677, 0.01035, 0.3235, 0.1122, 0.4329, 0.1753, 0.3049, 0.2627, 0.3074, 0.3197, 0.4428, 0.4356, 0.3349, 0.3023, 0.2698, 0.9886, 0.5245, 0.9884, 0.5246, 0.9884, 0.6089, 0.9886, 0.609, 0.9995, 0.6017, 0.9995, 0.5318, 0.8443, 0.4647, 0.8444, 0.465, 0.9287, 0.4649, 0.9288, 0.4647, 0.9215, 0.4539, 0.8516, 0.4539, 0.9289, 0.6689, 0.9287, 0.6686, 0.8444, 0.6686, 0.8443, 0.6689, 0.8516, 0.6797, 0.9215, 0.6797, 0.7845, 0.6091, 0.7847, 0.609, 0.7847, 0.5246, 0.7845, 0.5245, 0.7736, 0.5319, 0.7736, 0.6017, 0.9886, 0.609, 0.9884, 0.6089, 0.9287, 0.6686, 0.9289, 0.6689, 0.9417, 0.6713, 0.9911, 0.6219, 0.9288, 0.4647, 0.9287, 0.4649, 0.9884, 0.5246, 0.9886, 0.5245, 0.9911, 0.5116, 0.9417, 0.4622, 0.7845, 0.5245, 0.7847, 0.5246, 0.8444, 0.465, 0.8443, 0.4647, 0.8314, 0.4623, 0.782, 0.5117, 0.8444, 0.465, 0.8643, 0.513, 0.9088, 0.513, 0.9287, 0.4649, 0.7847, 0.609, 0.8328, 0.589, 0.8328, 0.5445, 0.7847, 0.5246, 0.9884, 0.6089, 0.9403, 0.589, 0.9088, 0.6205, 0.9287, 0.6686, 0.9287, 0.4649, 0.9088, 0.513, 0.9403, 0.5445, 0.9884, 0.5246, 0.7847, 0.5246, 0.8328, 0.5445, 0.8643, 0.513, 0.8444, 0.465, 0.8444, 0.6686, 0.8643, 0.6205, 0.8328, 0.589, 0.7847, 0.609, 0.9287, 0.6686, 0.9088, 0.6205, 0.8643, 0.6205, 0.8444, 0.6686, 0.9884, 0.5246, 0.9403, 0.5445, 0.9403, 0.589, 0.9884, 0.6089, 0.6515, 0.4428, 0.655, 0.4428, 0.655, 0.3983, 0.6515, 0.3983, 0.5048, 0.8195, 0.5013, 0.8195, 0.5013, 0.864, 0.5048, 0.864, 0.5094, 0.8195, 0.5059, 0.8195, 0.5059, 0.864, 0.5094, 0.864, 0.5396, 0.4356, 0.5396, 0.432, 0.4951, 0.432, 0.4951, 0.4356, 0.4951, 0.4409, 0.4951, 0.4445, 0.5396, 0.4445, 0.5396, 0.4409, 0.8538, 0.3211, 0.8503, 0.3211, 0.8503, 0.3656, 0.8538, 0.3656, 0.4494, 0.4409, 0.4494, 0.4445, 0.494, 0.4445, 0.494, 0.4409, 0.4494, 0.432, 0.4494, 0.4356, 0.494, 0.4356, 0.494, 0.432, 0.7337, 0.3726, 0.7248, 0.3513, 0.698, 0.3513, 0.6891, 0.3726, 0.7652, 0.2966, 0.7438, 0.3054, 0.7438, 0.3323, 0.7652, 0.3411, 0.6891, 0.2651, 0.698, 0.2865, 0.7248, 0.2865, 0.7337, 0.2651, 0.6576, 0.2966, 0.679, 0.3054, 0.698, 0.2865, 0.6891, 0.2651, 0.6891, 0.3726, 0.698, 0.3513, 0.679, 0.3323, 0.6576, 0.3411, 0.7652, 0.3411, 0.7438, 0.3323, 0.7248, 0.3513, 0.7337, 0.3726, 0.7337, 0.2651, 0.7248, 0.2865, 0.7438, 0.3054, 0.7652, 0.2966, 0.6576, 0.3411, 0.679, 0.3323, 0.679, 0.3054, 0.6576, 0.2966, 0.679, 0.3323, 0.6947, 0.3258, 0.6947, 0.3119, 0.679, 0.3054, 0.7248, 0.3513, 0.7183, 0.3356, 0.7045, 0.3356, 0.698, 0.3513, 0.7438, 0.3054, 0.7281, 0.3119, 0.7281, 0.3258, 0.7438, 0.3323, 0.698, 0.2865, 0.7045, 0.3022, 0.7183, 0.3022, 0.7248, 0.2865, 0.679, 0.3054, 0.6947, 0.3119, 0.7045, 0.3022, 0.698, 0.2865, 0.698, 0.3513, 0.7045, 0.3356, 0.6947, 0.3258, 0.679, 0.3323, 0.7438, 0.3323, 0.7281, 0.3258, 0.7183, 0.3356, 0.7248, 0.3513, 0.7248, 0.2865, 0.7183, 0.3022, 0.7281, 0.3119, 0.7438, 0.3054, 0.8315, 0.3425, 0.831, 0.3425, 0.831, 0.3563, 0.8315, 0.3563, 0.6503, 0.434, 0.6499, 0.434, 0.6499, 0.4478, 0.6503, 0.4478, 0.8443, 0.4384, 0.8438, 0.4384, 0.8438, 0.4522, 0.8443, 0.4522, 0.8428, 0.4384, 0.8423, 0.4384, 0.8423, 0.4522, 0.8428, 0.4522, 0.3806, 0.8304, 0.3801, 0.8304, 0.3801, 0.8442, 0.3806, 0.8442, 0.5247, 0.4366, 0.5247, 0.4371, 0.5385, 0.4371, 0.5385, 0.4366, 0.3879, 0.8333, 0.3883, 0.8333, 0.3883, 0.8195, 0.3879, 0.8195, 0.845, 0.3567, 0.8446, 0.3567, 0.8446, 0.3705, 0.845, 0.3705, 0.1845, 0.8195, 0.1737, 0.8239, 0.1737, 0.8288, 0.1845, 0.8333, 0.8179, 0.7432, 0.8071, 0.7477, 0.8071, 0.7526, 0.8179, 0.757, 0.2212, 0.8333, 0.232, 0.8288, 0.232, 0.8239, 0.2212, 0.8195, 0.1856, 0.8333, 0.1963, 0.8288, 0.1963, 0.8239, 0.1856, 0.8195, 0.2082, 0.8195, 0.1974, 0.8239, 0.1974, 0.8288, 0.2082, 0.8333, 0.2438, 0.8195, 0.233, 0.8239, 0.233, 0.8288, 0.2438, 0.8333, 0.8298, 0.7432, 0.819, 0.7477, 0.819, 0.7526, 0.8298, 0.757, 0.2201, 0.8195, 0.2093, 0.8239, 0.2093, 0.8288, 0.2201, 0.8333, 0.5296, 0.4391, 0.5296, 0.4383, 0.5247, 0.4383, 0.5247, 0.4391, 0.2449, 0.8229, 0.2449, 0.8278, 0.2484, 0.8313, 0.2533, 0.8313, 0.2568, 0.8278, 0.2568, 0.8229, 0.2533, 0.8195, 0.2484, 0.8195, 0.6541, 0.4439, 0.6534, 0.4439, 0.6534, 0.4488, 0.6541, 0.4488, 0.7662, 0.3726, 0.767, 0.3726, 0.767, 0.3677, 0.7662, 0.3677, 0.5458, 0.4505, 0.5458, 0.4513, 0.5507, 0.4513, 0.5507, 0.4505, 0.6515, 0.4488, 0.6523, 0.4488, 0.6523, 0.4439, 0.6515, 0.4439, 0.5355, 0.4391, 0.5355, 0.4383, 0.5306, 0.4383, 0.5306, 0.4391, 0.5456, 0.4335, 0.5456, 0.4328, 0.5407, 0.4328, 0.5407, 0.4335, 0.6552, 0.4488, 0.656, 0.4488, 0.656, 0.4439, 0.6552, 0.4439, 0.5406, 0.4528, 0.5406, 0.4511, 0.4494, 0.4511, 0.4494, 0.4528, 0.5406, 0.4472, 0.5406, 0.4455, 0.4494, 0.4455, 0.4494, 0.4472, 0.8774, 0.8643, 0.8791, 0.8643, 0.8791, 0.7731, 0.8774, 0.7731, 0.878, 0.3374, 0.8763, 0.3374, 0.8763, 0.4286, 0.878, 0.4286, 0.4494, 0.4483, 0.4494, 0.45, 0.5407, 0.45, 0.5407, 0.4483, 0.5406, 0.4309, 0.5406, 0.4292, 0.4494, 0.4292, 0.4494, 0.4309, 0.8774, 0.772, 0.8791, 0.772, 0.8791, 0.6808, 0.8774, 0.6808, 0.8747, 0.8635, 0.8764, 0.8635, 0.8764, 0.7722, 0.8747, 0.7722, 0.8392, 0.02902, 0.8396, 0.02711, 0.8215, 0.0005398, 0.7631, 0.001693, 0.7503, 0.0335, 0.7512, 0.03533, 0.9035, 0.08287, 0.9051, 0.08191, 0.911, 0.05128, 0.8693, 0.01173, 0.8396, 0.02711, 0.8392, 0.02902, 0.8389, 0.2308, 0.8397, 0.2326, 0.8713, 0.2425, 0.9178, 0.2053, 0.9088, 0.1699, 0.907, 0.1692, 0.6895, 0.177, 0.6879, 0.1779, 0.6814, 0.2079, 0.7212, 0.2484, 0.7512, 0.2346, 0.7517, 0.2327, 0.907, 0.1692, 0.9088, 0.1699, 0.9358, 0.1506, 0.9358, 0.09232, 0.9051, 0.08191, 0.9035, 0.08287, 0.7517, 0.2327, 0.7512, 0.2346, 0.7679, 0.2619, 0.8262, 0.264, 0.8397, 0.2326, 0.8389, 0.2308, 0.6849, 0.0941, 0.6832, 0.09351, 0.6576, 0.112, 0.6581, 0.1675, 0.6879, 0.1779, 0.6895, 0.177, 0.03558, 0.8452, 0.03558, 0.8195, 0.02944, 0.8401, 0.8326, 0.4512, 0.8326, 0.4297, 0.8249, 0.4464, 0.5777, 0.4317, 0.5868, 0.4476, 0.5868, 0.4292, 0.4838, 0.8242, 0.4914, 0.841, 0.4914, 0.8195, 0.4327, 0.8245, 0.4389, 0.8452, 0.4389, 0.8195, 0.06448, 0.8452, 0.06448, 0.8195, 0.05834, 0.8401, 0.4564, 0.841, 0.4564, 0.8195, 0.4487, 0.8362, 0.6347, 0.4397, 0.6169, 0.4445, 0.6347, 0.4492, 0.4662, 0.8243, 0.4739, 0.841, 0.4739, 0.8195, 0.02221, 0.8245, 0.02836, 0.8452, 0.02836, 0.8195, 0.4244, 0.8452, 0.4244, 0.8195, 0.4183, 0.8401, 0.8177, 0.364, 0.8177, 0.3425, 0.81, 0.3592, 0.5766, 0.4476, 0.5766, 0.4292, 0.5675, 0.4452, 0.4925, 0.8242, 0.5002, 0.841, 0.5002, 0.8195, 0.3894, 0.8245, 0.3955, 0.8452, 0.3955, 0.8195, 0.05003, 0.8452, 0.05003, 0.8195, 0.04389, 0.8401, 0.4652, 0.841, 0.4652, 0.8195, 0.4575, 0.8362, 0.5879, 0.4317, 0.597, 0.4476, 0.597, 0.4292, 0.44, 0.8242, 0.4476, 0.841, 0.4476, 0.8195, 0.05111, 0.8245, 0.05726, 0.8452, 0.05726, 0.8195, 0.006685, 0.8452, 0.006685, 0.8195, 0.0005398, 0.8401, 0.4827, 0.841, 0.4827, 0.8195, 0.475, 0.8362, 0.6159, 0.4397, 0.5981, 0.4445, 0.6159, 0.4492, 0.8188, 0.3472, 0.8265, 0.364, 0.8265, 0.3425, 0.01499, 0.8245, 0.02113, 0.8452, 0.02113, 0.8195, 0.41, 0.8452, 0.41, 0.8195, 0.4038, 0.8401, 0.7827, 0.364, 0.7827, 0.3425, 0.775, 0.3592, 0.5471, 0.4317, 0.5562, 0.4476, 0.5562, 0.4292, 0.636, 0.434, 0.6437, 0.4508, 0.6437, 0.4292, 0.03666, 0.8245, 0.04281, 0.8452, 0.04281, 0.8195, 0.4172, 0.8452, 0.4172, 0.8195, 0.4111, 0.8401, 0.8002, 0.364, 0.8002, 0.3425, 0.7925, 0.3592, 0.5573, 0.4317, 0.5664, 0.4476, 0.5664, 0.4292, 0.7838, 0.3472, 0.7914, 0.364, 0.7914, 0.3425, 0.4255, 0.8245, 0.4317, 0.8452, 0.4317, 0.8195, 0.01391, 0.8452, 0.01391, 0.8195, 0.007764, 0.8401, 0.7739, 0.364, 0.7739, 0.3425, 0.7662, 0.3592, 0.6159, 0.4292, 0.5981, 0.434, 0.6159, 0.4387, 0.8013, 0.3472, 0.809, 0.364, 0.809, 0.3425, 0.3966, 0.8245, 0.4028, 0.8452, 0.4028, 0.8195, 0.6576, 0.112, 0.6832, 0.09351, 0.6587, 0.1042, 0.6587, 0.1042, 0.6832, 0.09351, 0.6598, 0.09537, 0.6598, 0.09537, 0.6832, 0.09351, 0.6609, 0.08612, 0.6647, 0.07549, 0.6832, 0.09351, 0.6699, 0.06714, 0.6699, 0.06714, 0.6832, 0.09351, 0.6745, 0.05979, 0.7679, 0.2619, 0.7512, 0.2346, 0.7595, 0.2602, 0.7595, 0.2602, 0.7512, 0.2346, 0.7498, 0.258, 0.7498, 0.258, 0.7512, 0.2346, 0.7393, 0.255, 0.7393, 0.255, 0.7512, 0.2346, 0.7296, 0.2516, 0.7296, 0.2516, 0.7512, 0.2346, 0.7212, 0.2484, 0.9358, 0.1506, 0.9088, 0.1699, 0.9347, 0.1588, 0.9347, 0.1588, 0.9088, 0.1699, 0.9334, 0.1681, 0.9334, 0.1681, 0.9088, 0.1699, 0.9321, 0.1778, 0.9282, 0.1888, 0.9088, 0.1699, 0.9227, 0.1976, 0.9227, 0.1976, 0.9088, 0.1699, 0.9178, 0.2053, 0.911, 0.05128, 0.9051, 0.08191, 0.916, 0.05803, 0.916, 0.05803, 0.9051, 0.08191, 0.9216, 0.06612, 0.9216, 0.06612, 0.9051, 0.08191, 0.9272, 0.07522, 0.9272, 0.07522, 0.9051, 0.08191, 0.932, 0.08432, 0.932, 0.08432, 0.9051, 0.08191, 0.9358, 0.09232, 0.7189, 0.02411, 0.7503, 0.0335, 0.7263, 0.01974, 0.7263, 0.01974, 0.7503, 0.0335, 0.7351, 0.01472, 0.7351, 0.01472, 0.7503, 0.0335, 0.7448, 0.009644, 0.7448, 0.009644, 0.7503, 0.0335, 0.7545, 0.00524, 0.7545, 0.00524, 0.7503, 0.0335, 0.7631, 0.001693, 0.6814, 0.2079, 0.6879, 0.1779, 0.6767, 0.2012, 0.6767, 0.2012, 0.6879, 0.1779, 0.6714, 0.1931, 0.6714, 0.1931, 0.6879, 0.1779, 0.6662, 0.1841, 0.6662, 0.1841, 0.6879, 0.1779, 0.6617, 0.1752, 0.6617, 0.1752, 0.6879, 0.1779, 0.6581, 0.1675, 0.8713, 0.2425, 0.8397, 0.2326, 0.8637, 0.2468, 0.8637, 0.2468, 0.8397, 0.2326, 0.8547, 0.2518, 0.8547, 0.2518, 0.8397, 0.2326, 0.8447, 0.2566, 0.8447, 0.2566, 0.8397, 0.2326, 0.8348, 0.2607, 0.8348, 0.2607, 0.8397, 0.2326, 0.8262, 0.264, 0.8215, 0.0005398, 0.8396, 0.02711, 0.8299, 0.001829, 0.8299, 0.001829, 0.8396, 0.02711, 0.8399, 0.003537, 0.8399, 0.003537, 0.8396, 0.02711, 0.8505, 0.005933, 0.8505, 0.005933, 0.8396, 0.02711, 0.8606, 0.008878, 0.8606, 0.008878, 0.8396, 0.02711, 0.8693, 0.01173, 0.3871, 0.7919, 0.3871, 0.7999, 0.4496, 0.7999, 0.4496, 0.7919, 0.3871, 0.7999, 0.3871, 0.809, 0.4496, 0.809, 0.4496, 0.7999, 0.3871, 0.809, 0.3871, 0.8184, 0.4496, 0.8184, 0.4496, 0.809, 0.386, 0.8184, 0.386, 0.8093, 0.3235, 0.8093, 0.3235, 0.8184, 0.386, 0.8093, 0.386, 0.8014, 0.3235, 0.8014, 0.3235, 0.8093, 0.3871, 0.6097, 0.3871, 0.6176, 0.4496, 0.6176, 0.4496, 0.6097, 0.3871, 0.6176, 0.3871, 0.6267, 0.4496, 0.6267, 0.4496, 0.6176, 0.3871, 0.6267, 0.3871, 0.6361, 0.4496, 0.6361, 0.4496, 0.6267, 0.3871, 0.6361, 0.3871, 0.6452, 0.4496, 0.6452, 0.4496, 0.6361, 0.3871, 0.6452, 0.3871, 0.6531, 0.4496, 0.6531, 0.4496, 0.6452, 0.386, 0.4803, 0.386, 0.4724, 0.3235, 0.4724, 0.3235, 0.4803, 0.386, 0.4724, 0.386, 0.4633, 0.3235, 0.4633, 0.3235, 0.4724, 0.386, 0.4633, 0.386, 0.4539, 0.3235, 0.4539, 0.3235, 0.4633, 0.3871, 0.4539, 0.3871, 0.4629, 0.4496, 0.4629, 0.4496, 0.4539, 0.3871, 0.4629, 0.3871, 0.4709, 0.4496, 0.4709, 0.4496, 0.4629, 0.386, 0.5715, 0.386, 0.5635, 0.3235, 0.5635, 0.3235, 0.5714, 0.386, 0.5635, 0.386, 0.5544, 0.3235, 0.5544, 0.3235, 0.5635, 0.386, 0.5544, 0.386, 0.545, 0.3235, 0.545, 0.3235, 0.5544, 0.386, 0.545, 0.386, 0.536, 0.3235, 0.536, 0.3235, 0.545, 0.386, 0.536, 0.386, 0.528, 0.3235, 0.528, 0.3235, 0.536, 0.3235, 0.5714, 0.3235, 0.5635, 0.0005399, 0.5635, 0.0005398, 0.5714, 0.3235, 0.5635, 0.3235, 0.5544, 0.0005399, 0.5544, 0.0005399, 0.5635, 0.3235, 0.5544, 0.3235, 0.545, 0.0005399, 0.545, 0.0005399, 0.5544, 0.3235, 0.545, 0.3235, 0.536, 0.00054, 0.536, 0.0005399, 0.545, 0.3235, 0.536, 0.3235, 0.528, 0.00054, 0.528, 0.00054, 0.536, 0.7726, 0.4709, 0.7726, 0.4629, 0.4496, 0.4629, 0.4496, 0.4709, 0.7726, 0.4629, 0.7726, 0.4539, 0.4496, 0.4539, 0.4496, 0.4629, 0.0005408, 0.4539, 0.0005407, 0.4633, 0.3235, 0.4633, 0.3235, 0.4539, 0.0005407, 0.4633, 0.0005406, 0.4724, 0.3235, 0.4724, 0.3235, 0.4633, 0.0005406, 0.4724, 0.0005406, 0.4803, 0.3235, 0.4803, 0.3235, 0.4724, 0.3235, 0.6626, 0.3235, 0.6546, 0.0005401, 0.6546, 0.0005402, 0.6626, 0.3235, 0.6546, 0.3235, 0.6456, 0.00054, 0.6456, 0.0005401, 0.6546, 0.3235, 0.6456, 0.3235, 0.6361, 0.00054, 0.6361, 0.00054, 0.6456, 0.3235, 0.6361, 0.3235, 0.6271, 0.0005399, 0.6271, 0.00054, 0.6361, 0.3235, 0.6271, 0.3235, 0.6191, 0.0005399, 0.6191, 0.0005399, 0.6271, 0.4496, 0.7919, 0.4496, 0.7999, 0.7726, 0.7999, 0.7726, 0.7919, 0.4496, 0.7999, 0.4496, 0.809, 0.7726, 0.809, 0.7726, 0.7999, 0.4496, 0.809, 0.4496, 0.8184, 0.7726, 0.8184, 0.7726, 0.809, 0.3235, 0.8184, 0.3235, 0.8093, 0.0005416, 0.8093, 0.0005417, 0.8184, 0.3235, 0.8093, 0.3235, 0.8014, 0.0005416, 0.8014, 0.0005416, 0.8093, 0.000541, 0.7102, 0.0005411, 0.7182, 0.3235, 0.7182, 0.3235, 0.7102, 0.0005411, 0.7182, 0.0005411, 0.7273, 0.3235, 0.7273, 0.3235, 0.7182, 0.0005411, 0.7273, 0.0005412, 0.7367, 0.3235, 0.7367, 0.3235, 0.7273, 0.0005412, 0.7367, 0.0005413, 0.7457, 0.3235, 0.7457, 0.3235, 0.7367, 0.0005413, 0.7457, 0.0005414, 0.7537, 0.3235, 0.7537, 0.3235, 0.7457, 0.4496, 0.6097, 0.4496, 0.6176, 0.7726, 0.6176, 0.7726, 0.6097, 0.4496, 0.6176, 0.4496, 0.6267, 0.7726, 0.6267, 0.7726, 0.6176, 0.4496, 0.6267, 0.4496, 0.6361, 0.7726, 0.6361, 0.7726, 0.6267, 0.4496, 0.6361, 0.4496, 0.6452, 0.7726, 0.6452, 0.7726, 0.6361, 0.4496, 0.6452, 0.4496, 0.6531, 0.7726, 0.6531, 0.7726, 0.6452, 0.7726, 0.7443, 0.7726, 0.7363, 0.4496, 0.7363, 0.4496, 0.7443, 0.7726, 0.7363, 0.7726, 0.7273, 0.4496, 0.7273, 0.4496, 0.7363, 0.7726, 0.7273, 0.7726, 0.7178, 0.4496, 0.7178, 0.4496, 0.7273, 0.7726, 0.7178, 0.7726, 0.7088, 0.4496, 0.7088, 0.4496, 0.7178, 0.7726, 0.7088, 0.7726, 0.7008, 0.4496, 0.7008, 0.4496, 0.7088, 0.7726, 0.562, 0.7726, 0.5541, 0.4496, 0.5541, 0.4496, 0.562, 0.7726, 0.5541, 0.7726, 0.545, 0.4496, 0.545, 0.4496, 0.5541, 0.7726, 0.545, 0.7726, 0.5356, 0.4496, 0.5356, 0.4496, 0.545, 0.7726, 0.5356, 0.7726, 0.5265, 0.4496, 0.5265, 0.4496, 0.5356, 0.7726, 0.5265, 0.7726, 0.5186, 0.4496, 0.5186, 0.4496, 0.5265, 0.3235, 0.7102, 0.3235, 0.7182, 0.386, 0.7182, 0.386, 0.7102, 0.3235, 0.7182, 0.3235, 0.7273, 0.386, 0.7273, 0.386, 0.7182, 0.3235, 0.7273, 0.3235, 0.7367, 0.386, 0.7367, 0.386, 0.7273, 0.3235, 0.7367, 0.3235, 0.7457, 0.386, 0.7457, 0.386, 0.7367, 0.3235, 0.7457, 0.3235, 0.7537, 0.386, 0.7537, 0.386, 0.7457, 0.4496, 0.7443, 0.4496, 0.7363, 0.3871, 0.7363, 0.3871, 0.7443, 0.4496, 0.7363, 0.4496, 0.7273, 0.3871, 0.7273, 0.3871, 0.7363, 0.4496, 0.7273, 0.4496, 0.7178, 0.3871, 0.7178, 0.3871, 0.7273, 0.4496, 0.7178, 0.4496, 0.7088, 0.3871, 0.7088, 0.3871, 0.7178, 0.4496, 0.7088, 0.4496, 0.7008, 0.3871, 0.7008, 0.3871, 0.7088, 0.4496, 0.562, 0.4496, 0.5541, 0.3871, 0.5541, 0.3871, 0.562, 0.4496, 0.5541, 0.4496, 0.545, 0.3871, 0.545, 0.3871, 0.5541, 0.4496, 0.545, 0.4496, 0.5356, 0.3871, 0.5356, 0.3871, 0.545, 0.4496, 0.5356, 0.4496, 0.5265, 0.3871, 0.5265, 0.3871, 0.5356, 0.4496, 0.5265, 0.4496, 0.5186, 0.3871, 0.5186, 0.3871, 0.5265, 0.3235, 0.6191, 0.3235, 0.6271, 0.386, 0.6271, 0.386, 0.6191, 0.3235, 0.6271, 0.3235, 0.6361, 0.386, 0.6361, 0.386, 0.6271, 0.3235, 0.6361, 0.3235, 0.6456, 0.386, 0.6456, 0.386, 0.6361, 0.3235, 0.6456, 0.3235, 0.6546, 0.386, 0.6546, 0.386, 0.6456, 0.3235, 0.6546, 0.3235, 0.6626, 0.386, 0.6626, 0.386, 0.6546, 0.3235, 0.4803, 0.0005406, 0.4803, 0.00054, 0.528, 0.3235, 0.528, 0.2922, 0.8537, 0.2946, 0.8532, 0.2946, 0.8195, 0.2922, 0.82, 0.6472, 0.445, 0.6447, 0.445, 0.6447, 0.4508, 0.6472, 0.4508, 0.2578, 0.8537, 0.2602, 0.8532, 0.2602, 0.8195, 0.2578, 0.82, 0.337, 0.8451, 0.3394, 0.8446, 0.3394, 0.8195, 0.337, 0.82, 0.8276, 0.3681, 0.8299, 0.3676, 0.8299, 0.3425, 0.8276, 0.3429, 0.1775, 0.8346, 0.1751, 0.8344, 0.1751, 0.8442, 0.1775, 0.8444, 0.2808, 0.82, 0.2785, 0.8195, 0.2785, 0.8532, 0.2808, 0.8537, 0.6278, 0.4329, 0.6254, 0.4329, 0.6254, 0.4387, 0.6278, 0.4387, 0.3014, 0.82, 0.2991, 0.8195, 0.2991, 0.8532, 0.3014, 0.8537, 0.1974, 0.8444, 0.1998, 0.8442, 0.1998, 0.8344, 0.1974, 0.8346, 0.2705, 0.82, 0.2681, 0.8195, 0.2681, 0.8532, 0.2705, 0.8537, 0.3428, 0.82, 0.3405, 0.8195, 0.3405, 0.8446, 0.3428, 0.8451, 0.3083, 0.8195, 0.3059, 0.82, 0.3059, 0.8537, 0.3083, 0.8532, 0.5447, 0.4455, 0.5423, 0.4455, 0.5423, 0.4513, 0.5447, 0.4513, 0.3612, 0.8446, 0.3636, 0.8451, 0.3636, 0.82, 0.3612, 0.8195, 0.181, 0.8346, 0.1786, 0.8344, 0.1786, 0.8442, 0.181, 0.8444, 0.4757, 0.4391, 0.4757, 0.4366, 0.47, 0.4366, 0.47, 0.4391, 0.3221, 0.8195, 0.3197, 0.82, 0.3197, 0.8451, 0.3221, 0.8446, 0.2647, 0.8537, 0.2671, 0.8532, 0.2671, 0.8195, 0.2647, 0.82, 0.2956, 0.8532, 0.298, 0.8537, 0.298, 0.82, 0.2956, 0.8195, 0.4973, 0.4366, 0.4973, 0.4391, 0.5031, 0.4391, 0.5031, 0.4366, 0.2009, 0.8444, 0.2033, 0.8442, 0.2033, 0.8344, 0.2009, 0.8346, 0.6348, 0.4329, 0.6324, 0.4329, 0.6324, 0.4387, 0.6348, 0.4387, 0.2473, 0.8324, 0.2449, 0.8326, 0.2449, 0.8424, 0.2473, 0.8422, 0.2842, 0.82, 0.2819, 0.8195, 0.2819, 0.8532, 0.2842, 0.8537, 0.3439, 0.8451, 0.3463, 0.8446, 0.3463, 0.8195, 0.3439, 0.82, 0.3128, 0.8446, 0.3152, 0.8451, 0.3152, 0.82, 0.3128, 0.8195, 0.3163, 0.8451, 0.3186, 0.8446, 0.3186, 0.8195, 0.3163, 0.82, 0.4836, 0.4366, 0.4836, 0.4391, 0.4894, 0.4391, 0.4894, 0.4366, 0.1904, 0.8442, 0.1928, 0.8444, 0.1928, 0.8346, 0.1904, 0.8344, 0.4768, 0.4366, 0.4768, 0.4391, 0.4825, 0.4391, 0.4825, 0.4366, 0.3601, 0.82, 0.3577, 0.8195, 0.3577, 0.8446, 0.3601, 0.8451, 0.8412, 0.4424, 0.8388, 0.4422, 0.8388, 0.4521, 0.8412, 0.4522, 0.4631, 0.4366, 0.4631, 0.4391, 0.4689, 0.4391, 0.4689, 0.4366, 0.188, 0.8344, 0.1856, 0.8346, 0.1856, 0.8444, 0.188, 0.8442, 0.3049, 0.8195, 0.3025, 0.82, 0.3025, 0.8537, 0.3049, 0.8532, 0.3325, 0.82, 0.3301, 0.8195, 0.3301, 0.8446, 0.3325, 0.8451, 0.2142, 0.8444, 0.2166, 0.8442, 0.2166, 0.8344, 0.2142, 0.8346, 0.2636, 0.8195, 0.2613, 0.82, 0.2613, 0.8537, 0.2636, 0.8532, 0.5041, 0.4366, 0.5041, 0.4391, 0.5099, 0.4391, 0.5099, 0.4366, 0.4494, 0.4366, 0.4494, 0.4391, 0.4552, 0.4391, 0.4552, 0.4366, 0.3474, 0.8446, 0.3498, 0.8451, 0.3498, 0.82, 0.3474, 0.8195, 0.3336, 0.8451, 0.3359, 0.8446, 0.3359, 0.8195, 0.3336, 0.82, 0.1845, 0.8346, 0.1821, 0.8344, 0.1821, 0.8442, 0.1845, 0.8444, 0.4563, 0.4366, 0.4563, 0.4391, 0.462, 0.4391, 0.462, 0.4366, 0.3256, 0.8195, 0.3232, 0.82, 0.3232, 0.8451, 0.3256, 0.8446, 0.233, 0.8442, 0.2355, 0.8444, 0.2355, 0.8346, 0.233, 0.8344, 0.3094, 0.8532, 0.3117, 0.8537, 0.3117, 0.82, 0.3094, 0.8195, 0.8373, 0.8141, 0.806, 0.8266, 0.806, 0.8565, 0.8373, 0.869, 0.8308, 0.7473, 0.8349, 0.753, 0.8349, 0.7432, 0.6488, 0.4438, 0.6488, 0.434, 0.6447, 0.4398, 0.3698, 0.8235, 0.3739, 0.8293, 0.3739, 0.8195, 0.3687, 0.8402, 0.3687, 0.8304, 0.3647, 0.8362, 0.375, 0.8345, 0.379, 0.8402, 0.379, 0.8304, 0.2568, 0.8422, 0.2568, 0.8324, 0.2527, 0.8382, 0.3647, 0.8235, 0.3687, 0.8293, 0.3687, 0.8195, 0.386, 0.8402, 0.386, 0.8304, 0.3819, 0.8362, 0.3768, 0.8235, 0.3809, 0.8293, 0.3809, 0.8195, 0.8377, 0.4395, 0.8377, 0.4297, 0.8337, 0.4355, 0.8362, 0.3623, 0.8402, 0.3681, 0.8402, 0.3583, 0.8351, 0.3681, 0.8351, 0.3583, 0.831, 0.364, 0.5407, 0.4387, 0.5447, 0.4445, 0.5447, 0.4346, 0.386, 0.8293, 0.386, 0.8195, 0.3819, 0.8252, 0.8337, 0.4455, 0.8377, 0.4512, 0.8377, 0.4414, 0.5784, 0.8531, 0.5841, 0.8541, 0.5841, 0.8204, 0.5784, 0.8195, 0.6122, 0.8541, 0.6179, 0.8531, 0.6179, 0.8195, 0.6122, 0.8204, 0.5852, 0.8541, 0.5909, 0.8531, 0.5909, 0.8195, 0.5852, 0.8204, 0.8508, 0.7794, 0.8451, 0.7784, 0.8451, 0.8121, 0.8508, 0.813, 0.6447, 0.432, 0.6504, 0.4329, 0.6504, 0.3992, 0.6447, 0.3983, 0.6449, 0.8195, 0.6393, 0.8204, 0.6393, 0.8541, 0.6449, 0.8531, 0.5706, 0.8195, 0.5649, 0.8204, 0.5649, 0.8541, 0.5706, 0.8531, 0.6111, 0.8204, 0.6055, 0.8195, 0.6055, 0.8531, 0.6111, 0.8541, 0.646, 0.8531, 0.6517, 0.8541, 0.6517, 0.8204, 0.646, 0.8195, 0.6314, 0.8195, 0.6257, 0.8204, 0.6257, 0.8541, 0.6314, 0.8531, 0.5774, 0.8195, 0.5717, 0.8204, 0.5717, 0.8541, 0.5774, 0.8531, 0.6044, 0.8204, 0.5987, 0.8195, 0.5987, 0.8531, 0.6044, 0.8541, 0.619, 0.8541, 0.6247, 0.8531, 0.6247, 0.8195, 0.619, 0.8204, 0.592, 0.8531, 0.5976, 0.8541, 0.5976, 0.8204, 0.592, 0.8195, 0.8383, 0.8121, 0.844, 0.813, 0.844, 0.7794, 0.8383, 0.7784, 0.6382, 0.8195, 0.6325, 0.8204, 0.6325, 0.8541, 0.6382, 0.8531, 0.1534, 0.8446, 0.1591, 0.8456, 0.1591, 0.8204, 0.1534, 0.8195, 0.1726, 0.8195, 0.1669, 0.8204, 0.1669, 0.8456, 0.1726, 0.8446, 0.1129, 0.8456, 0.1185, 0.8446, 0.1185, 0.8195, 0.1129, 0.8204, 0.09151, 0.8204, 0.08583, 0.8195, 0.08583, 0.8446, 0.09151, 0.8456, 0.1264, 0.8446, 0.1321, 0.8456, 0.1321, 0.8204, 0.1264, 0.8195, 0.1456, 0.8195, 0.1399, 0.8204, 0.1399, 0.8456, 0.1456, 0.8446, 0.1196, 0.8456, 0.1253, 0.8446, 0.1253, 0.8195, 0.1196, 0.8204, 0.105, 0.8204, 0.09935, 0.8195, 0.09935, 0.8446, 0.105, 0.8456, 0.1602, 0.8446, 0.1658, 0.8456, 0.1658, 0.8204, 0.1602, 0.8195, 0.1523, 0.8195, 0.1467, 0.8204, 0.1467, 0.8456, 0.1523, 0.8446, 0.09259, 0.8456, 0.09827, 0.8446, 0.09827, 0.8195, 0.09259, 0.8204, 0.1388, 0.8204, 0.1331, 0.8195, 0.1331, 0.8446, 0.1388, 0.8456, 0.07908, 0.8446, 0.08475, 0.8456, 0.08475, 0.8204, 0.07908, 0.8195, 0.07124, 0.8195, 0.06556, 0.8204, 0.06556, 0.8456, 0.07124, 0.8446, 0.078, 0.8195, 0.07232, 0.8204, 0.07232, 0.8456, 0.078, 0.8446, 0.1118, 0.8204, 0.1061, 0.8195, 0.1061, 0.8446, 0.1118, 0.8456, 0.2877, 0.8195, 0.2853, 0.82, 0.2853, 0.8537, 0.2877, 0.8532, 0.2212, 0.8444, 0.2236, 0.8442, 0.2236, 0.8344, 0.2212, 0.8346, 0.2888, 0.8537, 0.2911, 0.8532, 0.2911, 0.8195, 0.2888, 0.82, 0.6313, 0.4329, 0.6289, 0.4329, 0.6289, 0.4387, 0.6313, 0.4387, 0.2177, 0.8442, 0.2201, 0.8444, 0.2201, 0.8346, 0.2177, 0.8344, 0.3543, 0.8446, 0.3567, 0.8451, 0.3567, 0.82, 0.3543, 0.8195, 0.1939, 0.8442, 0.1963, 0.8444, 0.1963, 0.8346, 0.1939, 0.8344, 0.5178, 0.4366, 0.5178, 0.4391, 0.5236, 0.4391, 0.5236, 0.4366, 0.2739, 0.82, 0.2716, 0.8195, 0.2716, 0.8532, 0.2739, 0.8537, 0.3266, 0.8446, 0.329, 0.8451, 0.329, 0.82, 0.3266, 0.8195, 0.3508, 0.8451, 0.3532, 0.8446, 0.3532, 0.8195, 0.3508, 0.82, 0.2774, 0.82, 0.275, 0.8195, 0.275, 0.8532, 0.2774, 0.8537, 0.2107, 0.8444, 0.2131, 0.8442, 0.2131, 0.8344, 0.2107, 0.8346, 0.5167, 0.4391, 0.5167, 0.4366, 0.511, 0.4366, 0.511, 0.4391, 0.2271, 0.8344, 0.2247, 0.8346, 0.2247, 0.8444, 0.2271, 0.8442, 0.4905, 0.4366, 0.4905, 0.4391, 0.4962, 0.4391, 0.4962, 0.4366, 0.5726, 0.3806, 0.5632, 0.3735, 0.5655, 0.3781, 0.5655, 0.3781, 0.5632, 0.3735, 0.5581, 0.3745, 0.5581, 0.3745, 0.5632, 0.3735, 0.5518, 0.3704, 0.841, 0.4411, 0.841, 0.4297, 0.8388, 0.4343, 0.6201, 0.4306, 0.6169, 0.4346, 0.6201, 0.4387, 0.836, 0.7484, 0.8382, 0.753, 0.8382, 0.7416, 0.2516, 0.8438, 0.2516, 0.8324, 0.2494, 0.837, 0.6243, 0.4306, 0.6212, 0.4346, 0.6243, 0.4387, 0.8413, 0.3635, 0.8435, 0.3681, 0.8435, 0.3567, 0.5609, 0.01706, 0.5714, 0.01523, 0.5669, 0.01392, 0.5669, 0.01392, 0.5714, 0.01523, 0.5738, 0.01124, 0.5738, 0.01124, 0.5714, 0.01523, 0.5803, 0.009565, 0.4917, 0.07021, 0.5004, 0.06376, 0.4957, 0.06461, 0.4957, 0.06461, 0.5004, 0.06376, 0.5008, 0.059, 0.5008, 0.059, 0.5004, 0.06376, 0.506, 0.05449, 0.4526, 0.1504, 0.4577, 0.1405, 0.4537, 0.1434, 0.4537, 0.1434, 0.4577, 0.1405, 0.4559, 0.136, 0.4559, 0.136, 0.4577, 0.1405, 0.4586, 0.1295, 0.4536, 0.2415, 0.4536, 0.2302, 0.4514, 0.2346, 0.4514, 0.2346, 0.4536, 0.2302, 0.4499, 0.2268, 0.4499, 0.2268, 0.4536, 0.2302, 0.4494, 0.2197, 0.496, 0.3243, 0.4909, 0.3139, 0.4909, 0.319, 0.4909, 0.319, 0.4909, 0.3139, 0.486, 0.3126, 0.486, 0.3126, 0.4909, 0.3139, 0.4823, 0.3063, 0.8516, 0.6797, 0.8443, 0.6689, 0.8446, 0.6786, 0.8446, 0.6786, 0.8443, 0.6689, 0.8372, 0.6756, 0.8372, 0.6756, 0.8443, 0.6689, 0.8314, 0.6713, 0.782, 0.6219, 0.7845, 0.6091, 0.7778, 0.6162, 0.7778, 0.6162, 0.7845, 0.6091, 0.7747, 0.6088, 0.7747, 0.6088, 0.7845, 0.6091, 0.7736, 0.6017, 0.7736, 0.5319, 0.7845, 0.5245, 0.7747, 0.5248, 0.7747, 0.5248, 0.7845, 0.5245, 0.7778, 0.5174, 0.7778, 0.5174, 0.7845, 0.5245, 0.782, 0.5117, 0.8314, 0.4623, 0.8443, 0.4647, 0.8371, 0.458, 0.8371, 0.458, 0.8443, 0.4647, 0.8445, 0.455, 0.8445, 0.455, 0.8443, 0.4647, 0.8516, 0.4539, 0.9215, 0.4539, 0.9288, 0.4647, 0.9285, 0.4549, 0.9285, 0.4549, 0.9288, 0.4647, 0.9359, 0.458, 0.9359, 0.458, 0.9288, 0.4647, 0.9417, 0.4622, 0.9911, 0.5116, 0.9886, 0.5245, 0.9953, 0.5174, 0.9953, 0.5174, 0.9886, 0.5245, 0.9984, 0.5248, 0.9984, 0.5248, 0.9886, 0.5245, 0.9995, 0.5318, 0.9995, 0.6017, 0.9886, 0.609, 0.9984, 0.6087, 0.9984, 0.6087, 0.9886, 0.609, 0.9953, 0.6161, 0.9953, 0.6161, 0.9886, 0.609, 0.9911, 0.6219, 0.9417, 0.6713, 0.9289, 0.6689, 0.936, 0.6755, 0.936, 0.6755, 0.9289, 0.6689, 0.9286, 0.6786, 0.9286, 0.6786, 0.9289, 0.6689, 0.9215, 0.6797, 0.2452, 0.1362, 0.2511, 0.1383, 0.3043, 0.004074, 0.2956, 0.0005398, 0.2511, 0.1383, 0.2574, 0.1409, 0.314, 0.008265, 0.3043, 0.004074, 0.2574, 0.1409, 0.2629, 0.1434, 0.3225, 0.01206, 0.314, 0.008265, 0.4484, 0.1473, 0.4451, 0.1384, 0.3083, 0.192, 0.3104, 0.1978, 0.4451, 0.1384, 0.4412, 0.1283, 0.3056, 0.1855, 0.3083, 0.192, 0.4412, 0.1283, 0.4375, 0.1195, 0.3029, 0.1799, 0.3056, 0.1855, 0.1758, 0.1455, 0.1812, 0.1429, 0.1254, 0.01306, 0.117, 0.01656, 0.1812, 0.1429, 0.1874, 0.1404, 0.1351, 0.009256, 0.1254, 0.01306, 0.1874, 0.1404, 0.193, 0.1384, 0.1435, 0.006036, 0.1351, 0.009256, 0.1397, 0.2677, 0.1372, 0.2623, 0.007068, 0.315, 0.01035, 0.3235, 0.1372, 0.2623, 0.1348, 0.2562, 0.00353, 0.3054, 0.007068, 0.315, 0.1348, 0.2562, 0.133, 0.2506, 0.0005398, 0.2969, 0.00353, 0.3054, 0.01365, 0.1234, 0.009869, 0.1315, 0.1377, 0.1879, 0.1402, 0.1826, 0.009869, 0.1315, 0.005687, 0.1409, 0.1351, 0.194, 0.1377, 0.1879, 0.005687, 0.1409, 0.002153, 0.1492, 0.1331, 0.1995, 0.1351, 0.194, 0.2627, 0.3074, 0.2571, 0.3099, 0.3108, 0.4462, 0.3197, 0.4428, 0.2571, 0.3099, 0.2506, 0.3124, 0.3006, 0.4498, 0.3108, 0.4462, 0.2506, 0.3124, 0.2448, 0.3142, 0.2917, 0.4528, 0.3006, 0.4498, 0.1122, 0.4329, 0.1204, 0.437, 0.1806, 0.3076, 0.1753, 0.3049, 0.1204, 0.437, 0.1299, 0.4415, 0.1868, 0.3103, 0.1806, 0.3076, 0.1299, 0.4415, 0.1383, 0.4453, 0.1924, 0.3125, 0.1868, 0.3103, 0.4356, 0.3349, 0.4398, 0.3263, 0.3052, 0.2643, 0.3023, 0.2698, 0.4398, 0.3263, 0.4444, 0.3164, 0.3081, 0.2579, 0.3052, 0.2643, 0.4444, 0.3164, 0.4484, 0.3076, 0.3103, 0.2521, 0.3081, 0.2579, 0.3104, 0.1978, 0.3083, 0.192, 0.2811, 0.2029, 0.282, 0.2073, 0.3083, 0.192, 0.3056, 0.1855, 0.279, 0.1985, 0.2811, 0.2029, 0.3056, 0.1855, 0.3029, 0.1799, 0.2762, 0.195, 0.279, 0.1985, 0.237, 0.1651, 0.2413, 0.1658, 0.2511, 0.1383, 0.2452, 0.1362, 0.2413, 0.1658, 0.2457, 0.1675, 0.2574, 0.1409, 0.2511, 0.1383, 0.2457, 0.1675, 0.2493, 0.1699, 0.2629, 0.1434, 0.2574, 0.1409, 0.1898, 0.1712, 0.1934, 0.1689, 0.1812, 0.1429, 0.1758, 0.1455, 0.1934, 0.1689, 0.1976, 0.167, 0.1874, 0.1404, 0.1812, 0.1429, 0.1976, 0.167, 0.2016, 0.1662, 0.193, 0.1384, 0.1874, 0.1404, 0.1402, 0.1826, 0.1377, 0.1879, 0.1633, 0.1995, 0.1654, 0.1961, 0.1377, 0.1879, 0.1351, 0.194, 0.1616, 0.2038, 0.1633, 0.1995, 0.1351, 0.194, 0.1331, 0.1995, 0.1606, 0.2078, 0.1616, 0.2038, 0.1652, 0.2542, 0.1631, 0.2507, 0.1372, 0.2623, 0.1397, 0.2677, 0.1631, 0.2507, 0.1613, 0.2465, 0.1348, 0.2562, 0.1372, 0.2623, 0.1613, 0.2465, 0.1602, 0.2425, 0.133, 0.2506, 0.1348, 0.2562, 0.1753, 0.3049, 0.1806, 0.3076, 0.1928, 0.2818, 0.1891, 0.2796, 0.1806, 0.3076, 0.1868, 0.3103, 0.1971, 0.2836, 0.1928, 0.2818, 0.1868, 0.3103, 0.1924, 0.3125, 0.2011, 0.2845, 0.1971, 0.2836, 0.2486, 0.281, 0.2452, 0.2833, 0.2571, 0.3099, 0.2627, 0.3074, 0.2452, 0.2833, 0.2408, 0.285, 0.2506, 0.3124, 0.2571, 0.3099, 0.2408, 0.285, 0.2365, 0.286, 0.2448, 0.3142, 0.2506, 0.3124, 0.3023, 0.2698, 0.3052, 0.2643, 0.2786, 0.2513, 0.2759, 0.2549, 0.3052, 0.2643, 0.3081, 0.2579, 0.2805, 0.2469, 0.2786, 0.2513, 0.3081, 0.2579, 0.3103, 0.2521, 0.2814, 0.2426, 0.2805, 0.2469, 0.2629, 0.1434, 0.2493, 0.1699, 0.2762, 0.195, 0.3029, 0.1799, 0.7554, 0.8195, 0.7394, 0.8491, 0.7497, 0.8528, 0.7554, 0.8535, 0.5231, 0.8532, 0.5231, 0.8195, 0.5174, 0.8196, 0.5367, 0.8195, 0.531, 0.8527, 0.5367, 0.8535, 0.721, 0.8532, 0.721, 0.8195, 0.7101, 0.8211, 0.7047, 0.8232, 0.5299, 0.8532, 0.5299, 0.8195, 0.5242, 0.853, 0.7726, 0.8195, 0.7565, 0.8491, 0.7669, 0.8528, 0.7726, 0.8535, 0.7036, 0.8532, 0.7036, 0.8195, 0.6874, 0.8494, 0.6928, 0.8515, 0.5503, 0.8195, 0.5446, 0.8203, 0.5503, 0.8535, 0.8435, 0.3545, 0.8492, 0.3552, 0.8492, 0.3211, 0.8331, 0.3507, 0.6701, 0.8494, 0.6755, 0.8515, 0.6863, 0.8532, 0.6863, 0.8195, 0.5105, 0.8196, 0.5163, 0.8532, 0.5163, 0.8195, 0.6528, 0.8494, 0.6581, 0.8515, 0.669, 0.8532, 0.669, 0.8195, 0.722, 0.8494, 0.7274, 0.8515, 0.7383, 0.8532, 0.7383, 0.8195, 0.5435, 0.8195, 0.5378, 0.8203, 0.5435, 0.8535, 0.5571, 0.8195, 0.5514, 0.8203, 0.5571, 0.8535])
me_circle.materials.append(mat_material)
me_circle.use_remesh_fix_poles = True
me_circle.use_remesh_preserve_attributes = False
me_circle.use_mirror_vertex_groups = False
me_circle.update()

# ---- objects
ob_circle = bpy.data.objects.new('Circle', me_circle)

# ---- transforms, parenting, visibility, modifiers, constraints
ob_circle.location = (0.0, 0.0, 0.0)
ob_circle.lineart.crease_threshold = 0.0

# ---- collection membership
col_collection.objects.link(ob_circle)

# ---- scene / render settings (as saved in the file)
scene.frame_start = 1; scene.frame_end = 250; scene.frame_set(1)
scene.render.engine = 'BLENDER_EEVEE_NEXT'
scene.cycles.use_denoising = False
scene.cycles.samples = 128
scene.cycles.sampling_pattern = 'TABULATED_SOBOL'
scene.cycles.use_adaptive_sampling = False
scene.cycles.use_light_tree = False
scene.view_settings.view_transform = 'Filmic'
bpy.context.view_layer.update()

# ---- added for rendering (the .blend has no active camera and no usable light): camera, sun
cam_auto = bpy.data.cameras.new('AutoCamera')
cam_auto.lens = 50.0
cam_auto.sensor_width = 36.0
cam_auto.clip_end = 1000.0
ob_auto_camera = bpy.data.objects.new('AutoCamera', cam_auto)
scene.collection.objects.link(ob_auto_camera)
ob_auto_camera.location = (0.464029, -0.556835, 0.51525)
ob_auto_camera.rotation_euler = (1.09748, -7.21219e-08, 0.694738)
scene.camera = ob_auto_camera
light_auto_sun = bpy.data.lights.new('AutoSun', 'SUN')
light_auto_sun.energy = 3.0
light_auto_sun.angle = 0.0523599
ob_auto_sun = bpy.data.objects.new('AutoSun', light_auto_sun)
scene.collection.objects.link(ob_auto_sun)
ob_auto_sun.rotation_euler = (0.872665, 0.174533, 0.523599)
bpy.context.view_layer.update()
